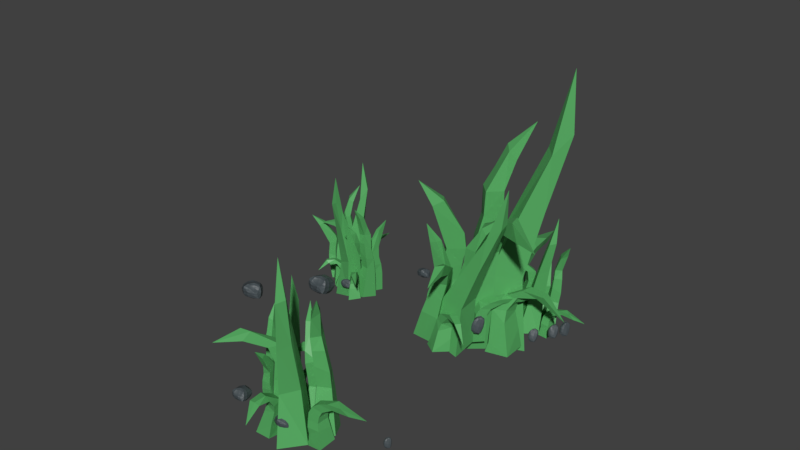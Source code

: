 # Source: tileGrass01Particles.blend  (saved by Blender 2.80.74; exported with 4.5.12 LTS)
import bpy
from mathutils import Matrix  # noqa: F401  (used for matrix-valued properties, if any)

bpy.ops.wm.read_factory_settings(use_empty=True)
scene = bpy.context.scene
scene.name = 'Scene'

# ---- collections
col_collection_1 = bpy.data.collections.new('Collection 1'); scene.collection.children.link(col_collection_1)
col_grass_clump = bpy.data.collections.new('Grass Clump'); scene.collection.children.link(col_grass_clump)
col_grass_clump.hide_render = True
col_rocks = bpy.data.collections.new('Rocks'); scene.collection.children.link(col_rocks)

# ---- images (referenced by path relative to the original .blend; pixels are not part of the script)
import os
ASSET_DIR = os.environ.get("B2B_ASSET_DIR", "")  # directory of the original .blend (textures are referenced by path, not embedded)
HERE = os.path.dirname(os.path.abspath(__file__))  # packed textures are extracted next to this script under _unpacked/

def load_image(name, relpath, width, height, colorspace="sRGB"):
    """Load a texture the original file referenced (path relative to the .blend, or extracted next to this script)."""
    p = next((c for c in (os.path.join(HERE, relpath), os.path.join(ASSET_DIR, relpath)) if relpath and os.path.exists(c)), "")
    if p:
        img = bpy.data.images.load(p, check_existing=True)
        img.name = name
    else:  # same state as the original file: an image datablock whose file is absent (Cycles renders it pink)
        img = bpy.data.images.new(name, width, height)
        img.source = "FILE"
        img.filepath = "//" + (relpath or name)
    img.colorspace_settings.name = colorspace
    return img
img_baked_001 = load_image('Baked.001', '', 1024, 1024, 'sRGB')
img_baked = load_image('Baked', 'Baked_N.png', 1024, 1024, 'sRGB')

# ---- materials (node trees are filled in below, after node groups)
mat_grass = bpy.data.materials.new('Grass')
mat_rock_001 = bpy.data.materials.new('Rock.001')
mat_rock_001.displacement_method = 'BOTH'
mat_rock = bpy.data.materials.new('Rock')
mat_rock.displacement_method = 'BOTH'

# ---- material node trees
mat_grass.use_nodes = True; mat_grass.node_tree.nodes.clear()
_N = mat_grass.node_tree.nodes; _L = mat_grass.node_tree.links
n0 = _N.new('ShaderNodeOutputMaterial'); n0.name = 'Material Output'; n0.location = (300, 300)
n1 = _N.new('ShaderNodeBsdfPrincipled'); n1.name = 'Principled BSDF'; n1.location = (10, 300)
n1.distribution = 'GGX'
n1.subsurface_method = 'BURLEY'
n1.inputs[0].default_value = (0.08824, 0.3982, 0.1158, 1.0)
n1.inputs[3].default_value = 1.45
n1.inputs[27].default_value = (0.0, 0.0, 0.0, 1.0)
n1.inputs[28].default_value = 1.0
_L.new(n1.outputs[0], n0.inputs[0])
n0.is_active_output = True
mat_rock_001.use_nodes = True; mat_rock_001.node_tree.nodes.clear()
_N = mat_rock_001.node_tree.nodes; _L = mat_rock_001.node_tree.links
n0 = _N.new('ShaderNodeOutputMaterial'); n0.name = 'Material Output'; n0.location = (559, 243)
n1 = _N.new('ShaderNodeDisplacement'); n1.name = 'Displacement'; n1.location = (320, 176)
n1.inputs[2].default_value = 0.2
n2 = _N.new('ShaderNodeTexVoronoi'); n2.name = 'Voronoi Texture'; n2.location = (118, 146)
n2.inputs[2].default_value = 1.9
n3 = _N.new('ShaderNodeBsdfPrincipled'); n3.name = 'Principled BSDF'; n3.location = (-181, 218)
n3.width = 246
n3.distribution = 'GGX'
n3.subsurface_method = 'BURLEY'
n3.inputs[0].default_value = (0.05925, 0.0749, 0.08353, 1.0)
n3.inputs[3].default_value = 1.45
n3.inputs[27].default_value = (0.0, 0.0, 0.0, 1.0)
n3.inputs[28].default_value = 1.0
n4 = _N.new('ShaderNodeTexImage'); n4.name = 'Image Texture'; n4.location = (-574, 149)
n4.image = img_baked_001
n5 = _N.new('ShaderNodeMath'); n5.name = 'Math'; n5.location = (0, 0)
n5.operation = 'MULTIPLY'
_L.new(n3.outputs[0], n0.inputs[0])
_L.new(n1.outputs[0], n0.inputs[2])
_L.new(n5.outputs[0], n1.inputs[0])
_L.new(n2.outputs[0], n5.inputs[0])
_L.new(n2.outputs[0], n5.inputs[1])
n0.is_active_output = True
mat_rock.use_nodes = True; mat_rock.node_tree.nodes.clear()
_N = mat_rock.node_tree.nodes; _L = mat_rock.node_tree.links
n0 = _N.new('ShaderNodeOutputMaterial'); n0.name = 'Material Output'; n0.location = (559, 243)
n1 = _N.new('ShaderNodeDisplacement'); n1.name = 'Displacement'; n1.location = (320, 176)
n1.inputs[2].default_value = 0.2
n2 = _N.new('ShaderNodeTexVoronoi'); n2.name = 'Voronoi Texture'; n2.location = (118, 146)
n2.inputs[2].default_value = 1.9
n3 = _N.new('ShaderNodeBsdfPrincipled'); n3.name = 'Principled BSDF'; n3.location = (-181, 218)
n3.width = 246
n3.distribution = 'GGX'
n3.subsurface_method = 'BURLEY'
n3.inputs[0].default_value = (0.05925, 0.0749, 0.08353, 1.0)
n3.inputs[3].default_value = 1.45
n3.inputs[27].default_value = (0.0, 0.0, 0.0, 1.0)
n3.inputs[28].default_value = 1.0
n4 = _N.new('ShaderNodeTexImage'); n4.name = 'Image Texture'; n4.location = (-578, 203)
n4.image = img_baked
n5 = _N.new('ShaderNodeMath'); n5.name = 'Math'; n5.location = (0, 0)
n5.operation = 'MULTIPLY'
_L.new(n3.outputs[0], n0.inputs[0])
_L.new(n1.outputs[0], n0.inputs[2])
_L.new(n5.outputs[0], n1.inputs[0])
_L.new(n2.outputs[0], n5.inputs[0])
_L.new(n2.outputs[0], n5.inputs[1])
n0.is_active_output = True

# ---- world
world_world = bpy.data.worlds.new('World'); scene.world = world_world
world_world.color = (0.05088, 0.05088, 0.05088)
world_world.use_sun_shadow = False
world_world.sun_shadow_jitter_overblur = 0.0
world_world.cycles.sampling_method = 'MANUAL'

# ---- meshes
me_cube = bpy.data.meshes.new('Cube')
me_cube.from_pydata([(-1.945, -2.023, -0.9972), (-1.277, -0.4483, 1.212), (-1.867, 2.015, -0.9943), (2.165, -2.026, -0.9947), (2.27, 2.011, -0.9908), (-1.492, -1.824, -0.8344), (-1.056, -1.687, -0.6696), (-0.7486, -1.579, -0.5073), (-0.5718, -1.437, -0.35), (-0.6749, -1.363, -0.1998), (-0.8917, -1.266, -0.05463), (-1.068, -1.123, 0.08852), (-1.374, -1.077, 0.2326), (-1.634, -1.014, 0.3839), (-1.892, -1.034, 0.5433), (-2.083, -1.056, 0.7059), (-2.109, -1.041, 0.8697), (-2.196, 0.08273, 0.8677), (-2.161, 0.2862, 0.7041), (-1.951, 0.5, 0.542), (-1.667, 0.6973, 0.3835), (-1.362, 0.8834, 0.2341), (-1.015, 0.9302, 0.09156), (-0.7864, 1.077, -0.04971), (-0.5205, 1.192, -0.1932), (-0.3853, 1.297, -0.3424), (-0.5512, 1.481, -0.4996), (-0.8763, 1.629, -0.6628), (-1.353, 1.793, -0.8292), (-1.088, 0.1527, 0.8565), (-0.8177, 0.3448, 0.6952), (-0.3897, 0.5387, 0.5369), (0.1123, 0.715, 0.3828), (0.7199, 0.8874, 0.2371), (1.209, 0.9313, 0.09645), (1.791, 1.075, -0.04245), (2.316, 1.187, -0.1841), (2.646, 1.29, -0.3325), (2.779, 1.474, -0.4904), (2.653, 1.622, -0.6554), (2.421, 1.788, -0.8236), (-1.001, -0.9703, 0.8585), (-0.7419, -0.9961, 0.6969), (-0.3352, -0.994, 0.538), (0.1328, -0.9953, 0.3827), (0.6937, -1.073, 0.2351), (1.137, -1.122, 0.0928), (1.658, -1.267, -0.04834), (2.121, -1.366, -0.1921), (2.407, -1.441, -0.3419), (2.536, -1.584, -0.4998), (2.439, -1.693, -0.6634), (2.254, -1.828, -0.8298)], [], [(16, 1, 17), (17, 1, 29), (29, 1, 41), (41, 1, 16), (2, 4, 3, 0), (3, 52, 5, 0), (52, 51, 6, 5), (51, 50, 7, 6), (50, 49, 8, 7), (49, 48, 9, 8), (48, 47, 10, 9), (47, 46, 11, 10), (46, 45, 12, 11), (45, 44, 13, 12), (44, 43, 14, 13), (43, 42, 15, 14), (42, 41, 16, 15), (4, 40, 52, 3), (40, 39, 51, 52), (39, 38, 50, 51), (38, 37, 49, 50), (37, 36, 48, 49), (36, 35, 47, 48), (35, 34, 46, 47), (34, 33, 45, 46), (33, 32, 44, 45), (32, 31, 43, 44), (31, 30, 42, 43), (30, 29, 41, 42), (2, 28, 40, 4), (28, 27, 39, 40), (27, 26, 38, 39), (26, 25, 37, 38), (25, 24, 36, 37), (24, 23, 35, 36), (23, 22, 34, 35), (22, 21, 33, 34), (21, 20, 32, 33), (20, 19, 31, 32), (19, 18, 30, 31), (18, 17, 29, 30), (0, 5, 28, 2), (5, 6, 27, 28), (6, 7, 26, 27), (7, 8, 25, 26), (8, 9, 24, 25), (9, 10, 23, 24), (10, 11, 22, 23), (11, 12, 21, 22), (12, 13, 20, 21), (13, 14, 19, 20), (14, 15, 18, 19), (15, 16, 17, 18)])
_uv = me_cube.uv_layers.new(name='UVMap')
_uv.uv.foreach_set('vector', [0.6058, 0.0, 0.625, 0.25, 0.6058, 0.25, 0.6058, 0.25, 0.625, 0.5, 0.6058, 0.5, 0.6058, 0.5, 0.625, 0.75, 0.6058, 0.75, 0.6058, 0.75, 0.625, 1.0, 0.6058, 1.0, 0.125, 0.5, 0.375, 0.5, 0.375, 0.75, 0.125, 0.75, 0.375, 0.75, 0.3942, 0.75, 0.3942, 1.0, 0.375, 1.0, 0.3942, 0.75, 0.4135, 0.75, 0.4135, 1.0, 0.3942, 1.0, 0.4135, 0.75, 0.4327, 0.75, 0.4327, 1.0, 0.4135, 1.0, 0.4327, 0.75, 0.4519, 0.75, 0.4519, 1.0, 0.4327, 1.0, 0.4519, 0.75, 0.4712, 0.75, 0.4712, 1.0, 0.4519, 1.0, 0.4712, 0.75, 0.4904, 0.75, 0.4904, 1.0, 0.4712, 1.0, 0.4904, 0.75, 0.5096, 0.75, 0.5096, 1.0, 0.4904, 1.0, 0.5096, 0.75, 0.5288, 0.75, 0.5288, 1.0, 0.5096, 1.0, 0.5288, 0.75, 0.5481, 0.75, 0.5481, 1.0, 0.5288, 1.0, 0.5481, 0.75, 0.5673, 0.75, 0.5673, 1.0, 0.5481, 1.0, 0.5673, 0.75, 0.5865, 0.75, 0.5865, 1.0, 0.5673, 1.0, 0.5865, 0.75, 0.6058, 0.75, 0.6058, 1.0, 0.5865, 1.0, 0.375, 0.5, 0.3942, 0.5, 0.3942, 0.75, 0.375, 0.75, 0.3942, 0.5, 0.4135, 0.5, 0.4135, 0.75, 0.3942, 0.75, 0.4135, 0.5, 0.4327, 0.5, 0.4327, 0.75, 0.4135, 0.75, 0.4327, 0.5, 0.4519, 0.5, 0.4519, 0.75, 0.4327, 0.75, 0.4519, 0.5, 0.4712, 0.5, 0.4712, 0.75, 0.4519, 0.75, 0.4712, 0.5, 0.4904, 0.5, 0.4904, 0.75, 0.4712, 0.75, 0.4904, 0.5, 0.5096, 0.5, 0.5096, 0.75, 0.4904, 0.75, 0.5096, 0.5, 0.5288, 0.5, 0.5288, 0.75, 0.5096, 0.75, 0.5288, 0.5, 0.5481, 0.5, 0.5481, 0.75, 0.5288, 0.75, 0.5481, 0.5, 0.5673, 0.5, 0.5673, 0.75, 0.5481, 0.75, 0.5673, 0.5, 0.5865, 0.5, 0.5865, 0.75, 0.5673, 0.75, 0.5865, 0.5, 0.6058, 0.5, 0.6058, 0.75, 0.5865, 0.75, 0.375, 0.25, 0.3942, 0.25, 0.3942, 0.5, 0.375, 0.5, 0.3942, 0.25, 0.4135, 0.25, 0.4135, 0.5, 0.3942, 0.5, 0.4135, 0.25, 0.4327, 0.25, 0.4327, 0.5, 0.4135, 0.5, 0.4327, 0.25, 0.4519, 0.25, 0.4519, 0.5, 0.4327, 0.5, 0.4519, 0.25, 0.4712, 0.25, 0.4712, 0.5, 0.4519, 0.5, 0.4712, 0.25, 0.4904, 0.25, 0.4904, 0.5, 0.4712, 0.5, 0.4904, 0.25, 0.5096, 0.25, 0.5096, 0.5, 0.4904, 0.5, 0.5096, 0.25, 0.5288, 0.25, 0.5288, 0.5, 0.5096, 0.5, 0.5288, 0.25, 0.5481, 0.25, 0.5481, 0.5, 0.5288, 0.5, 0.5481, 0.25, 0.5673, 0.25, 0.5673, 0.5, 0.5481, 0.5, 0.5673, 0.25, 0.5865, 0.25, 0.5865, 0.5, 0.5673, 0.5, 0.5865, 0.25, 0.6058, 0.25, 0.6058, 0.5, 0.5865, 0.5, 0.375, 0.0, 0.3942, 0.0, 0.3942, 0.25, 0.375, 0.25, 0.3942, 0.0, 0.4135, 0.0, 0.4135, 0.25, 0.3942, 0.25, 0.4135, 0.0, 0.4327, 0.0, 0.4327, 0.25, 0.4135, 0.25, 0.4327, 0.0, 0.4519, 0.0, 0.4519, 0.25, 0.4327, 0.25, 0.4519, 0.0, 0.4712, 0.0, 0.4712, 0.25, 0.4519, 0.25, 0.4712, 0.0, 0.4904, 0.0, 0.4904, 0.25, 0.4712, 0.25, 0.4904, 0.0, 0.5096, 0.0, 0.5096, 0.25, 0.4904, 0.25, 0.5096, 0.0, 0.5288, 0.0, 0.5288, 0.25, 0.5096, 0.25, 0.5288, 0.0, 0.5481, 0.0, 0.5481, 0.25, 0.5288, 0.25, 0.5481, 0.0, 0.5673, 0.0, 0.5673, 0.25, 0.5481, 0.25, 0.5673, 0.0, 0.5865, 0.0, 0.5865, 0.25, 0.5673, 0.25, 0.5865, 0.0, 0.6058, 0.0, 0.6058, 0.25, 0.5865, 0.25])
me_cube.materials.append(mat_grass)
me_cube.use_remesh_preserve_volume = False
me_cube.use_remesh_preserve_attributes = False
me_cube.use_mirror_vertex_groups = False
me_cube.update()
me_cube_001 = bpy.data.meshes.new('Cube.001')
me_cube_001.from_pydata([(-1.945, -2.023, -0.9972), (6.839, 0.8233, 1.096), (-1.867, 2.015, -0.9943), (2.165, -2.026, -0.9947), (2.27, 2.011, -0.9908), (-1.488, -1.717, -0.8342), (-0.8753, -1.56, -0.6787), (-0.1843, -1.496, -0.5372), (0.3768, -1.432, -0.3998), (0.5955, -1.319, -0.26), (0.5378, -1.336, -0.1097), (0.5284, -1.059, 0.05102), (0.5278, -0.8418, 0.2193), (0.9645, -0.5903, 0.3891), (1.822, -0.4252, 0.5566), (2.842, -0.2483, 0.7246), (4.017, -0.03927, 0.886), (3.95, 1.086, 0.8807), (2.778, 1.094, 0.7186), (1.773, 1.108, 0.5504), (0.952, 1.119, 0.3833), (0.6042, 1.116, 0.2141), (0.648, 0.9945, 0.04892), (0.6925, 1.011, -0.1077), (0.7549, 0.8663, -0.2553), (0.5594, 1.0, -0.3934), (-0.004372, 1.212, -0.5306), (-0.7117, 1.444, -0.6726), (-1.357, 1.687, -0.8293), (5.438, 1.203, 0.832), (4.508, 1.199, 0.6692), (3.681, 1.187, 0.5045), (3.02, 1.172, 0.3449), (2.75, 1.179, 0.193), (2.721, 1.075, 0.04765), (2.909, 1.116, -0.08806), (3.077, 1.171, -0.2171), (3.076, 1.251, -0.3522), (2.939, 1.447, -0.4992), (2.672, 1.619, -0.6564), (2.421, 1.788, -0.8236), (5.504, 0.07794, 0.8378), (4.569, -0.1419, 0.6759), (3.726, -0.3452, 0.5114), (3.026, -0.5381, 0.351), (2.671, -0.7793, 0.1987), (2.582, -0.9769, 0.0507), (2.729, -1.23, -0.08982), (2.861, -1.389, -0.2241), (2.835, -1.486, -0.3622), (2.702, -1.612, -0.5089), (2.459, -1.696, -0.6645), (2.254, -1.828, -0.8298)], [], [(16, 1, 17), (17, 1, 29), (29, 1, 41), (41, 1, 16), (2, 4, 3, 0), (3, 52, 5, 0), (52, 51, 6, 5), (51, 50, 7, 6), (50, 49, 8, 7), (49, 48, 9, 8), (48, 47, 10, 9), (47, 46, 11, 10), (46, 45, 12, 11), (45, 44, 13, 12), (44, 43, 14, 13), (43, 42, 15, 14), (42, 41, 16, 15), (4, 40, 52, 3), (40, 39, 51, 52), (39, 38, 50, 51), (38, 37, 49, 50), (37, 36, 48, 49), (36, 35, 47, 48), (35, 34, 46, 47), (34, 33, 45, 46), (33, 32, 44, 45), (32, 31, 43, 44), (31, 30, 42, 43), (30, 29, 41, 42), (2, 28, 40, 4), (28, 27, 39, 40), (27, 26, 38, 39), (26, 25, 37, 38), (25, 24, 36, 37), (24, 23, 35, 36), (23, 22, 34, 35), (22, 21, 33, 34), (21, 20, 32, 33), (20, 19, 31, 32), (19, 18, 30, 31), (18, 17, 29, 30), (0, 5, 28, 2), (5, 6, 27, 28), (6, 7, 26, 27), (7, 8, 25, 26), (8, 9, 24, 25), (9, 10, 23, 24), (10, 11, 22, 23), (11, 12, 21, 22), (12, 13, 20, 21), (13, 14, 19, 20), (14, 15, 18, 19), (15, 16, 17, 18)])
_uv = me_cube_001.uv_layers.new(name='UVMap')
_uv.uv.foreach_set('vector', [0.6058, 0.0, 0.625, 0.25, 0.6058, 0.25, 0.6058, 0.25, 0.625, 0.5, 0.6058, 0.5, 0.6058, 0.5, 0.625, 0.75, 0.6058, 0.75, 0.6058, 0.75, 0.625, 1.0, 0.6058, 1.0, 0.125, 0.5, 0.375, 0.5, 0.375, 0.75, 0.125, 0.75, 0.375, 0.75, 0.3942, 0.75, 0.3942, 1.0, 0.375, 1.0, 0.3942, 0.75, 0.4135, 0.75, 0.4135, 1.0, 0.3942, 1.0, 0.4135, 0.75, 0.4327, 0.75, 0.4327, 1.0, 0.4135, 1.0, 0.4327, 0.75, 0.4519, 0.75, 0.4519, 1.0, 0.4327, 1.0, 0.4519, 0.75, 0.4712, 0.75, 0.4712, 1.0, 0.4519, 1.0, 0.4712, 0.75, 0.4904, 0.75, 0.4904, 1.0, 0.4712, 1.0, 0.4904, 0.75, 0.5096, 0.75, 0.5096, 1.0, 0.4904, 1.0, 0.5096, 0.75, 0.5288, 0.75, 0.5288, 1.0, 0.5096, 1.0, 0.5288, 0.75, 0.5481, 0.75, 0.5481, 1.0, 0.5288, 1.0, 0.5481, 0.75, 0.5673, 0.75, 0.5673, 1.0, 0.5481, 1.0, 0.5673, 0.75, 0.5865, 0.75, 0.5865, 1.0, 0.5673, 1.0, 0.5865, 0.75, 0.6058, 0.75, 0.6058, 1.0, 0.5865, 1.0, 0.375, 0.5, 0.3942, 0.5, 0.3942, 0.75, 0.375, 0.75, 0.3942, 0.5, 0.4135, 0.5, 0.4135, 0.75, 0.3942, 0.75, 0.4135, 0.5, 0.4327, 0.5, 0.4327, 0.75, 0.4135, 0.75, 0.4327, 0.5, 0.4519, 0.5, 0.4519, 0.75, 0.4327, 0.75, 0.4519, 0.5, 0.4712, 0.5, 0.4712, 0.75, 0.4519, 0.75, 0.4712, 0.5, 0.4904, 0.5, 0.4904, 0.75, 0.4712, 0.75, 0.4904, 0.5, 0.5096, 0.5, 0.5096, 0.75, 0.4904, 0.75, 0.5096, 0.5, 0.5288, 0.5, 0.5288, 0.75, 0.5096, 0.75, 0.5288, 0.5, 0.5481, 0.5, 0.5481, 0.75, 0.5288, 0.75, 0.5481, 0.5, 0.5673, 0.5, 0.5673, 0.75, 0.5481, 0.75, 0.5673, 0.5, 0.5865, 0.5, 0.5865, 0.75, 0.5673, 0.75, 0.5865, 0.5, 0.6058, 0.5, 0.6058, 0.75, 0.5865, 0.75, 0.375, 0.25, 0.3942, 0.25, 0.3942, 0.5, 0.375, 0.5, 0.3942, 0.25, 0.4135, 0.25, 0.4135, 0.5, 0.3942, 0.5, 0.4135, 0.25, 0.4327, 0.25, 0.4327, 0.5, 0.4135, 0.5, 0.4327, 0.25, 0.4519, 0.25, 0.4519, 0.5, 0.4327, 0.5, 0.4519, 0.25, 0.4712, 0.25, 0.4712, 0.5, 0.4519, 0.5, 0.4712, 0.25, 0.4904, 0.25, 0.4904, 0.5, 0.4712, 0.5, 0.4904, 0.25, 0.5096, 0.25, 0.5096, 0.5, 0.4904, 0.5, 0.5096, 0.25, 0.5288, 0.25, 0.5288, 0.5, 0.5096, 0.5, 0.5288, 0.25, 0.5481, 0.25, 0.5481, 0.5, 0.5288, 0.5, 0.5481, 0.25, 0.5673, 0.25, 0.5673, 0.5, 0.5481, 0.5, 0.5673, 0.25, 0.5865, 0.25, 0.5865, 0.5, 0.5673, 0.5, 0.5865, 0.25, 0.6058, 0.25, 0.6058, 0.5, 0.5865, 0.5, 0.375, 0.0, 0.3942, 0.0, 0.3942, 0.25, 0.375, 0.25, 0.3942, 0.0, 0.4135, 0.0, 0.4135, 0.25, 0.3942, 0.25, 0.4135, 0.0, 0.4327, 0.0, 0.4327, 0.25, 0.4135, 0.25, 0.4327, 0.0, 0.4519, 0.0, 0.4519, 0.25, 0.4327, 0.25, 0.4519, 0.0, 0.4712, 0.0, 0.4712, 0.25, 0.4519, 0.25, 0.4712, 0.0, 0.4904, 0.0, 0.4904, 0.25, 0.4712, 0.25, 0.4904, 0.0, 0.5096, 0.0, 0.5096, 0.25, 0.4904, 0.25, 0.5096, 0.0, 0.5288, 0.0, 0.5288, 0.25, 0.5096, 0.25, 0.5288, 0.0, 0.5481, 0.0, 0.5481, 0.25, 0.5288, 0.25, 0.5481, 0.0, 0.5673, 0.0, 0.5673, 0.25, 0.5481, 0.25, 0.5673, 0.0, 0.5865, 0.0, 0.5865, 0.25, 0.5673, 0.25, 0.5865, 0.0, 0.6058, 0.0, 0.6058, 0.25, 0.5865, 0.25])
me_cube_001.materials.append(mat_grass)
me_cube_001.use_remesh_preserve_volume = False
me_cube_001.use_remesh_preserve_attributes = False
me_cube_001.use_mirror_vertex_groups = False
me_cube_001.update()
me_cube_002 = bpy.data.meshes.new('Cube.002')
me_cube_002.from_pydata([(-1.945, -2.023, -0.9972), (-1.312, -0.5832, 1.04), (-1.867, 2.015, -0.9943), (2.165, -2.026, -0.9947), (2.27, 2.011, -0.9908), (-1.488, -1.717, -0.8342), (-0.8753, -1.56, -0.6787), (-0.1843, -1.496, -0.5372), (0.3768, -1.432, -0.3998), (0.5955, -1.319, -0.26), (0.5378, -1.336, -0.1097), (0.5284, -1.059, 0.05102), (0.7273, -0.8024, 0.2226), (1.25, -0.3852, 0.405), (0.7508, -0.5397, 0.5769), (0.2347, -0.6544, 0.7241), (-0.3725, -0.8011, 0.8545), (-0.5748, 0.3085, 0.8512), (0.2307, 0.6807, 0.7115), (0.7168, 0.9989, 0.5719), (1.068, 1.292, 0.3906), (0.7319, 1.142, 0.2166), (0.648, 0.9945, 0.04892), (0.6925, 1.011, -0.1077), (0.7549, 0.8663, -0.2553), (0.5594, 1.0, -0.3934), (-0.004372, 1.212, -0.5306), (-0.7117, 1.444, -0.6726), (-1.357, 1.687, -0.8293), (0.546, 0.4969, 0.853), (1.513, 0.8732, 0.7236), (1.992, 1.071, 0.5621), (3.028, 1.21, 0.3592), (2.751, 1.179, 0.193), (2.721, 1.075, 0.04765), (2.909, 1.116, -0.08806), (3.077, 1.171, -0.2171), (3.076, 1.251, -0.3522), (2.939, 1.447, -0.4992), (2.672, 1.619, -0.6564), (2.421, 1.788, -0.8236), (0.6995, -0.6226, 0.8556), (1.681, -0.4251, 0.7407), (2.266, -0.4206, 0.5707), (3.146, -0.4745, 0.3686), (2.685, -0.7758, 0.1992), (2.582, -0.9769, 0.0507), (2.729, -1.23, -0.08982), (2.861, -1.389, -0.2241), (2.835, -1.486, -0.3622), (2.702, -1.612, -0.5089), (2.459, -1.696, -0.6645), (2.254, -1.828, -0.8298)], [], [(16, 1, 17), (17, 1, 29), (29, 1, 41), (41, 1, 16), (2, 4, 3, 0), (3, 52, 5, 0), (52, 51, 6, 5), (51, 50, 7, 6), (50, 49, 8, 7), (49, 48, 9, 8), (48, 47, 10, 9), (47, 46, 11, 10), (46, 45, 12, 11), (45, 44, 13, 12), (44, 43, 14, 13), (43, 42, 15, 14), (42, 41, 16, 15), (4, 40, 52, 3), (40, 39, 51, 52), (39, 38, 50, 51), (38, 37, 49, 50), (37, 36, 48, 49), (36, 35, 47, 48), (35, 34, 46, 47), (34, 33, 45, 46), (33, 32, 44, 45), (32, 31, 43, 44), (31, 30, 42, 43), (30, 29, 41, 42), (2, 28, 40, 4), (28, 27, 39, 40), (27, 26, 38, 39), (26, 25, 37, 38), (25, 24, 36, 37), (24, 23, 35, 36), (23, 22, 34, 35), (22, 21, 33, 34), (21, 20, 32, 33), (20, 19, 31, 32), (19, 18, 30, 31), (18, 17, 29, 30), (0, 5, 28, 2), (5, 6, 27, 28), (6, 7, 26, 27), (7, 8, 25, 26), (8, 9, 24, 25), (9, 10, 23, 24), (10, 11, 22, 23), (11, 12, 21, 22), (12, 13, 20, 21), (13, 14, 19, 20), (14, 15, 18, 19), (15, 16, 17, 18)])
_uv = me_cube_002.uv_layers.new(name='UVMap')
_uv.uv.foreach_set('vector', [0.6058, 0.0, 0.625, 0.25, 0.6058, 0.25, 0.6058, 0.25, 0.625, 0.5, 0.6058, 0.5, 0.6058, 0.5, 0.625, 0.75, 0.6058, 0.75, 0.6058, 0.75, 0.625, 1.0, 0.6058, 1.0, 0.125, 0.5, 0.375, 0.5, 0.375, 0.75, 0.125, 0.75, 0.375, 0.75, 0.3942, 0.75, 0.3942, 1.0, 0.375, 1.0, 0.3942, 0.75, 0.4135, 0.75, 0.4135, 1.0, 0.3942, 1.0, 0.4135, 0.75, 0.4327, 0.75, 0.4327, 1.0, 0.4135, 1.0, 0.4327, 0.75, 0.4519, 0.75, 0.4519, 1.0, 0.4327, 1.0, 0.4519, 0.75, 0.4712, 0.75, 0.4712, 1.0, 0.4519, 1.0, 0.4712, 0.75, 0.4904, 0.75, 0.4904, 1.0, 0.4712, 1.0, 0.4904, 0.75, 0.5096, 0.75, 0.5096, 1.0, 0.4904, 1.0, 0.5096, 0.75, 0.5288, 0.75, 0.5288, 1.0, 0.5096, 1.0, 0.5288, 0.75, 0.5481, 0.75, 0.5481, 1.0, 0.5288, 1.0, 0.5481, 0.75, 0.5673, 0.75, 0.5673, 1.0, 0.5481, 1.0, 0.5673, 0.75, 0.5865, 0.75, 0.5865, 1.0, 0.5673, 1.0, 0.5865, 0.75, 0.6058, 0.75, 0.6058, 1.0, 0.5865, 1.0, 0.375, 0.5, 0.3942, 0.5, 0.3942, 0.75, 0.375, 0.75, 0.3942, 0.5, 0.4135, 0.5, 0.4135, 0.75, 0.3942, 0.75, 0.4135, 0.5, 0.4327, 0.5, 0.4327, 0.75, 0.4135, 0.75, 0.4327, 0.5, 0.4519, 0.5, 0.4519, 0.75, 0.4327, 0.75, 0.4519, 0.5, 0.4712, 0.5, 0.4712, 0.75, 0.4519, 0.75, 0.4712, 0.5, 0.4904, 0.5, 0.4904, 0.75, 0.4712, 0.75, 0.4904, 0.5, 0.5096, 0.5, 0.5096, 0.75, 0.4904, 0.75, 0.5096, 0.5, 0.5288, 0.5, 0.5288, 0.75, 0.5096, 0.75, 0.5288, 0.5, 0.5481, 0.5, 0.5481, 0.75, 0.5288, 0.75, 0.5481, 0.5, 0.5673, 0.5, 0.5673, 0.75, 0.5481, 0.75, 0.5673, 0.5, 0.5865, 0.5, 0.5865, 0.75, 0.5673, 0.75, 0.5865, 0.5, 0.6058, 0.5, 0.6058, 0.75, 0.5865, 0.75, 0.375, 0.25, 0.3942, 0.25, 0.3942, 0.5, 0.375, 0.5, 0.3942, 0.25, 0.4135, 0.25, 0.4135, 0.5, 0.3942, 0.5, 0.4135, 0.25, 0.4327, 0.25, 0.4327, 0.5, 0.4135, 0.5, 0.4327, 0.25, 0.4519, 0.25, 0.4519, 0.5, 0.4327, 0.5, 0.4519, 0.25, 0.4712, 0.25, 0.4712, 0.5, 0.4519, 0.5, 0.4712, 0.25, 0.4904, 0.25, 0.4904, 0.5, 0.4712, 0.5, 0.4904, 0.25, 0.5096, 0.25, 0.5096, 0.5, 0.4904, 0.5, 0.5096, 0.25, 0.5288, 0.25, 0.5288, 0.5, 0.5096, 0.5, 0.5288, 0.25, 0.5481, 0.25, 0.5481, 0.5, 0.5288, 0.5, 0.5481, 0.25, 0.5673, 0.25, 0.5673, 0.5, 0.5481, 0.5, 0.5673, 0.25, 0.5865, 0.25, 0.5865, 0.5, 0.5673, 0.5, 0.5865, 0.25, 0.6058, 0.25, 0.6058, 0.5, 0.5865, 0.5, 0.375, 0.0, 0.3942, 0.0, 0.3942, 0.25, 0.375, 0.25, 0.3942, 0.0, 0.4135, 0.0, 0.4135, 0.25, 0.3942, 0.25, 0.4135, 0.0, 0.4327, 0.0, 0.4327, 0.25, 0.4135, 0.25, 0.4327, 0.0, 0.4519, 0.0, 0.4519, 0.25, 0.4327, 0.25, 0.4519, 0.0, 0.4712, 0.0, 0.4712, 0.25, 0.4519, 0.25, 0.4712, 0.0, 0.4904, 0.0, 0.4904, 0.25, 0.4712, 0.25, 0.4904, 0.0, 0.5096, 0.0, 0.5096, 0.25, 0.4904, 0.25, 0.5096, 0.0, 0.5288, 0.0, 0.5288, 0.25, 0.5096, 0.25, 0.5288, 0.0, 0.5481, 0.0, 0.5481, 0.25, 0.5288, 0.25, 0.5481, 0.0, 0.5673, 0.0, 0.5673, 0.25, 0.5481, 0.25, 0.5673, 0.0, 0.5865, 0.0, 0.5865, 0.25, 0.5673, 0.25, 0.5865, 0.0, 0.6058, 0.0, 0.6058, 0.25, 0.5865, 0.25])
me_cube_002.materials.append(mat_grass)
me_cube_002.use_remesh_preserve_volume = False
me_cube_002.use_remesh_preserve_attributes = False
me_cube_002.use_mirror_vertex_groups = False
me_cube_002.update()
me_cube_003 = bpy.data.meshes.new('Cube.003')
me_cube_003.from_pydata([(-1.945, -2.023, -0.9972), (10.25, 0.6273, 0.6246), (-1.867, 2.015, -0.9943), (2.165, -2.026, -0.9947), (2.27, 2.011, -0.9908), (-1.488, -1.717, -0.8342), (-0.9295, -1.552, -0.6755), (-0.3955, -1.465, -0.5248), (-0.03337, -1.373, -0.3757), (-0.004141, -1.232, -0.2249), (-0.1897, -1.232, -0.06721), (-0.2782, -0.9432, 0.09814), (-0.2378, -0.7315, 0.264), (0.3414, -0.5, 0.4249), (1.656, -0.407, 0.5716), (3.605, -0.3698, 0.6908), (6.077, -0.3006, 0.7333), (5.952, 0.8219, 0.7419), (3.48, 0.9763, 0.6929), (1.559, 1.132, 0.569), (0.2748, 1.217, 0.4222), (-0.2496, 1.239, 0.2639), (-0.2728, 1.127, 0.1027), (-0.1735, 1.136, -0.05709), (0.03272, 0.9702, -0.2131), (0.03706, 1.076, -0.3629), (-0.3004, 1.255, -0.5133), (-0.8119, 1.458, -0.6667), (-1.359, 1.687, -0.8292), (7.214, 1.079, 0.6067), (5.157, 1.146, 0.5942), (3.396, 1.231, 0.5179), (2.21, 1.286, 0.3942), (1.758, 1.32, 0.2519), (1.688, 1.224, 0.108), (1.931, 1.257, -0.03086), (2.232, 1.293, -0.1677), (2.423, 1.345, -0.3139), (2.518, 1.508, -0.4745), (2.479, 1.647, -0.645), (2.389, 1.792, -0.8216), (7.343, -0.03844, 0.5939), (5.293, -0.1952, 0.5868), (3.506, -0.3057, 0.517), (2.279, -0.4316, 0.3956), (1.773, -0.6509, 0.2518), (1.662, -0.8446, 0.1045), (1.882, -1.108, -0.04029), (2.152, -1.287, -0.1825), (2.308, -1.411, -0.3313), (2.385, -1.567, -0.4902), (2.333, -1.678, -0.657), (2.244, -1.827, -0.8292)], [], [(16, 1, 17), (17, 1, 29), (29, 1, 41), (41, 1, 16), (2, 4, 3, 0), (3, 52, 5, 0), (52, 51, 6, 5), (51, 50, 7, 6), (50, 49, 8, 7), (49, 48, 9, 8), (48, 47, 10, 9), (47, 46, 11, 10), (46, 45, 12, 11), (45, 44, 13, 12), (44, 43, 14, 13), (43, 42, 15, 14), (42, 41, 16, 15), (4, 40, 52, 3), (40, 39, 51, 52), (39, 38, 50, 51), (38, 37, 49, 50), (37, 36, 48, 49), (36, 35, 47, 48), (35, 34, 46, 47), (34, 33, 45, 46), (33, 32, 44, 45), (32, 31, 43, 44), (31, 30, 42, 43), (30, 29, 41, 42), (2, 28, 40, 4), (28, 27, 39, 40), (27, 26, 38, 39), (26, 25, 37, 38), (25, 24, 36, 37), (24, 23, 35, 36), (23, 22, 34, 35), (22, 21, 33, 34), (21, 20, 32, 33), (20, 19, 31, 32), (19, 18, 30, 31), (18, 17, 29, 30), (0, 5, 28, 2), (5, 6, 27, 28), (6, 7, 26, 27), (7, 8, 25, 26), (8, 9, 24, 25), (9, 10, 23, 24), (10, 11, 22, 23), (11, 12, 21, 22), (12, 13, 20, 21), (13, 14, 19, 20), (14, 15, 18, 19), (15, 16, 17, 18)])
_uv = me_cube_003.uv_layers.new(name='UVMap')
_uv.uv.foreach_set('vector', [0.6058, 0.0, 0.625, 0.25, 0.6058, 0.25, 0.6058, 0.25, 0.625, 0.5, 0.6058, 0.5, 0.6058, 0.5, 0.625, 0.75, 0.6058, 0.75, 0.6058, 0.75, 0.625, 1.0, 0.6058, 1.0, 0.125, 0.5, 0.375, 0.5, 0.375, 0.75, 0.125, 0.75, 0.375, 0.75, 0.3942, 0.75, 0.3942, 1.0, 0.375, 1.0, 0.3942, 0.75, 0.4135, 0.75, 0.4135, 1.0, 0.3942, 1.0, 0.4135, 0.75, 0.4327, 0.75, 0.4327, 1.0, 0.4135, 1.0, 0.4327, 0.75, 0.4519, 0.75, 0.4519, 1.0, 0.4327, 1.0, 0.4519, 0.75, 0.4712, 0.75, 0.4712, 1.0, 0.4519, 1.0, 0.4712, 0.75, 0.4904, 0.75, 0.4904, 1.0, 0.4712, 1.0, 0.4904, 0.75, 0.5096, 0.75, 0.5096, 1.0, 0.4904, 1.0, 0.5096, 0.75, 0.5288, 0.75, 0.5288, 1.0, 0.5096, 1.0, 0.5288, 0.75, 0.5481, 0.75, 0.5481, 1.0, 0.5288, 1.0, 0.5481, 0.75, 0.5673, 0.75, 0.5673, 1.0, 0.5481, 1.0, 0.5673, 0.75, 0.5865, 0.75, 0.5865, 1.0, 0.5673, 1.0, 0.5865, 0.75, 0.6058, 0.75, 0.6058, 1.0, 0.5865, 1.0, 0.375, 0.5, 0.3942, 0.5, 0.3942, 0.75, 0.375, 0.75, 0.3942, 0.5, 0.4135, 0.5, 0.4135, 0.75, 0.3942, 0.75, 0.4135, 0.5, 0.4327, 0.5, 0.4327, 0.75, 0.4135, 0.75, 0.4327, 0.5, 0.4519, 0.5, 0.4519, 0.75, 0.4327, 0.75, 0.4519, 0.5, 0.4712, 0.5, 0.4712, 0.75, 0.4519, 0.75, 0.4712, 0.5, 0.4904, 0.5, 0.4904, 0.75, 0.4712, 0.75, 0.4904, 0.5, 0.5096, 0.5, 0.5096, 0.75, 0.4904, 0.75, 0.5096, 0.5, 0.5288, 0.5, 0.5288, 0.75, 0.5096, 0.75, 0.5288, 0.5, 0.5481, 0.5, 0.5481, 0.75, 0.5288, 0.75, 0.5481, 0.5, 0.5673, 0.5, 0.5673, 0.75, 0.5481, 0.75, 0.5673, 0.5, 0.5865, 0.5, 0.5865, 0.75, 0.5673, 0.75, 0.5865, 0.5, 0.6058, 0.5, 0.6058, 0.75, 0.5865, 0.75, 0.375, 0.25, 0.3942, 0.25, 0.3942, 0.5, 0.375, 0.5, 0.3942, 0.25, 0.4135, 0.25, 0.4135, 0.5, 0.3942, 0.5, 0.4135, 0.25, 0.4327, 0.25, 0.4327, 0.5, 0.4135, 0.5, 0.4327, 0.25, 0.4519, 0.25, 0.4519, 0.5, 0.4327, 0.5, 0.4519, 0.25, 0.4712, 0.25, 0.4712, 0.5, 0.4519, 0.5, 0.4712, 0.25, 0.4904, 0.25, 0.4904, 0.5, 0.4712, 0.5, 0.4904, 0.25, 0.5096, 0.25, 0.5096, 0.5, 0.4904, 0.5, 0.5096, 0.25, 0.5288, 0.25, 0.5288, 0.5, 0.5096, 0.5, 0.5288, 0.25, 0.5481, 0.25, 0.5481, 0.5, 0.5288, 0.5, 0.5481, 0.25, 0.5673, 0.25, 0.5673, 0.5, 0.5481, 0.5, 0.5673, 0.25, 0.5865, 0.25, 0.5865, 0.5, 0.5673, 0.5, 0.5865, 0.25, 0.6058, 0.25, 0.6058, 0.5, 0.5865, 0.5, 0.375, 0.0, 0.3942, 0.0, 0.3942, 0.25, 0.375, 0.25, 0.3942, 0.0, 0.4135, 0.0, 0.4135, 0.25, 0.3942, 0.25, 0.4135, 0.0, 0.4327, 0.0, 0.4327, 0.25, 0.4135, 0.25, 0.4327, 0.0, 0.4519, 0.0, 0.4519, 0.25, 0.4327, 0.25, 0.4519, 0.0, 0.4712, 0.0, 0.4712, 0.25, 0.4519, 0.25, 0.4712, 0.0, 0.4904, 0.0, 0.4904, 0.25, 0.4712, 0.25, 0.4904, 0.0, 0.5096, 0.0, 0.5096, 0.25, 0.4904, 0.25, 0.5096, 0.0, 0.5288, 0.0, 0.5288, 0.25, 0.5096, 0.25, 0.5288, 0.0, 0.5481, 0.0, 0.5481, 0.25, 0.5288, 0.25, 0.5481, 0.0, 0.5673, 0.0, 0.5673, 0.25, 0.5481, 0.25, 0.5673, 0.0, 0.5865, 0.0, 0.5865, 0.25, 0.5673, 0.25, 0.5865, 0.0, 0.6058, 0.0, 0.6058, 0.25, 0.5865, 0.25])
me_cube_003.materials.append(mat_grass)
me_cube_003.use_remesh_preserve_volume = False
me_cube_003.use_remesh_preserve_attributes = False
me_cube_003.use_mirror_vertex_groups = False
me_cube_003.update()
me_cube_004 = bpy.data.meshes.new('Cube.004')
me_cube_004.from_pydata([(10.25, 0.6273, 0.6246), (-0.3955, -1.465, -0.5248), (-0.03337, -1.373, -0.3757), (-0.004141, -1.232, -0.2249), (-0.1897, -1.232, -0.06721), (-0.2782, -0.9432, 0.09814), (-0.2378, -0.7315, 0.264), (0.3414, -0.5, 0.4249), (1.656, -0.407, 0.5716), (3.605, -0.3698, 0.6908), (6.077, -0.3006, 0.7333), (5.952, 0.8219, 0.7419), (3.48, 0.9763, 0.6929), (1.559, 1.132, 0.569), (0.2748, 1.217, 0.4222), (-0.2496, 1.239, 0.2639), (-0.2728, 1.127, 0.1027), (-0.1735, 1.136, -0.05709), (0.03272, 0.9702, -0.2131), (0.03706, 1.076, -0.3629), (-0.3004, 1.255, -0.5133), (7.214, 1.079, 0.6067), (5.157, 1.146, 0.5942), (3.396, 1.231, 0.5179), (2.21, 1.286, 0.3942), (1.758, 1.32, 0.2519), (1.688, 1.224, 0.108), (1.931, 1.257, -0.03086), (2.232, 1.293, -0.1677), (2.423, 1.345, -0.3139), (2.518, 1.508, -0.4745), (7.343, -0.03844, 0.5939), (5.293, -0.1952, 0.5868), (3.506, -0.3057, 0.517), (2.279, -0.4316, 0.3956), (1.773, -0.6509, 0.2518), (1.662, -0.8446, 0.1045), (1.882, -1.108, -0.04029), (2.152, -1.287, -0.1825), (2.308, -1.411, -0.3313), (2.385, -1.567, -0.4902)], [], [(10, 0, 11), (11, 0, 21), (21, 0, 31), (31, 0, 10), (40, 39, 2, 1), (39, 38, 3, 2), (38, 37, 4, 3), (37, 36, 5, 4), (36, 35, 6, 5), (35, 34, 7, 6), (34, 33, 8, 7), (33, 32, 9, 8), (32, 31, 10, 9), (40, 1, 20, 30), (30, 29, 39, 40), (29, 28, 38, 39), (28, 27, 37, 38), (27, 26, 36, 37), (26, 25, 35, 36), (25, 24, 34, 35), (24, 23, 33, 34), (23, 22, 32, 33), (22, 21, 31, 32), (20, 19, 29, 30), (19, 18, 28, 29), (18, 17, 27, 28), (17, 16, 26, 27), (16, 15, 25, 26), (15, 14, 24, 25), (14, 13, 23, 24), (13, 12, 22, 23), (12, 11, 21, 22), (1, 2, 19, 20), (2, 3, 18, 19), (3, 4, 17, 18), (4, 5, 16, 17), (5, 6, 15, 16), (6, 7, 14, 15), (7, 8, 13, 14), (8, 9, 12, 13), (9, 10, 11, 12)])
_uv = me_cube_004.uv_layers.new(name='UVMap')
_uv.uv.foreach_set('vector', [0.6058, 0.0, 0.625, 0.25, 0.6058, 0.25, 0.6058, 0.25, 0.625, 0.5, 0.6058, 0.5, 0.6058, 0.5, 0.625, 0.75, 0.6058, 0.75, 0.6058, 0.75, 0.625, 1.0, 0.6058, 1.0, 0.4327, 0.75, 0.4519, 0.75, 0.4519, 1.0, 0.4327, 1.0, 0.4519, 0.75, 0.4712, 0.75, 0.4712, 1.0, 0.4519, 1.0, 0.4712, 0.75, 0.4904, 0.75, 0.4904, 1.0, 0.4712, 1.0, 0.4904, 0.75, 0.5096, 0.75, 0.5096, 1.0, 0.4904, 1.0, 0.5096, 0.75, 0.5288, 0.75, 0.5288, 1.0, 0.5096, 1.0, 0.5288, 0.75, 0.5481, 0.75, 0.5481, 1.0, 0.5288, 1.0, 0.5481, 0.75, 0.5673, 0.75, 0.5673, 1.0, 0.5481, 1.0, 0.5673, 0.75, 0.5865, 0.75, 0.5865, 1.0, 0.5673, 1.0, 0.5865, 0.75, 0.6058, 0.75, 0.6058, 1.0, 0.5865, 1.0, 0.4327, 0.75, 0.4327, 0.0, 0.4327, 0.25, 0.4327, 0.5, 0.4327, 0.5, 0.4519, 0.5, 0.4519, 0.75, 0.4327, 0.75, 0.4519, 0.5, 0.4712, 0.5, 0.4712, 0.75, 0.4519, 0.75, 0.4712, 0.5, 0.4904, 0.5, 0.4904, 0.75, 0.4712, 0.75, 0.4904, 0.5, 0.5096, 0.5, 0.5096, 0.75, 0.4904, 0.75, 0.5096, 0.5, 0.5288, 0.5, 0.5288, 0.75, 0.5096, 0.75, 0.5288, 0.5, 0.5481, 0.5, 0.5481, 0.75, 0.5288, 0.75, 0.5481, 0.5, 0.5673, 0.5, 0.5673, 0.75, 0.5481, 0.75, 0.5673, 0.5, 0.5865, 0.5, 0.5865, 0.75, 0.5673, 0.75, 0.5865, 0.5, 0.6058, 0.5, 0.6058, 0.75, 0.5865, 0.75, 0.4327, 0.25, 0.4519, 0.25, 0.4519, 0.5, 0.4327, 0.5, 0.4519, 0.25, 0.4712, 0.25, 0.4712, 0.5, 0.4519, 0.5, 0.4712, 0.25, 0.4904, 0.25, 0.4904, 0.5, 0.4712, 0.5, 0.4904, 0.25, 0.5096, 0.25, 0.5096, 0.5, 0.4904, 0.5, 0.5096, 0.25, 0.5288, 0.25, 0.5288, 0.5, 0.5096, 0.5, 0.5288, 0.25, 0.5481, 0.25, 0.5481, 0.5, 0.5288, 0.5, 0.5481, 0.25, 0.5673, 0.25, 0.5673, 0.5, 0.5481, 0.5, 0.5673, 0.25, 0.5865, 0.25, 0.5865, 0.5, 0.5673, 0.5, 0.5865, 0.25, 0.6058, 0.25, 0.6058, 0.5, 0.5865, 0.5, 0.4327, 0.0, 0.4519, 0.0, 0.4519, 0.25, 0.4327, 0.25, 0.4519, 0.0, 0.4712, 0.0, 0.4712, 0.25, 0.4519, 0.25, 0.4712, 0.0, 0.4904, 0.0, 0.4904, 0.25, 0.4712, 0.25, 0.4904, 0.0, 0.5096, 0.0, 0.5096, 0.25, 0.4904, 0.25, 0.5096, 0.0, 0.5288, 0.0, 0.5288, 0.25, 0.5096, 0.25, 0.5288, 0.0, 0.5481, 0.0, 0.5481, 0.25, 0.5288, 0.25, 0.5481, 0.0, 0.5673, 0.0, 0.5673, 0.25, 0.5481, 0.25, 0.5673, 0.0, 0.5865, 0.0, 0.5865, 0.25, 0.5673, 0.25, 0.5865, 0.0, 0.6058, 0.0, 0.6058, 0.25, 0.5865, 0.25])
me_cube_004.materials.append(mat_grass)
me_cube_004.use_remesh_preserve_volume = False
me_cube_004.use_remesh_preserve_attributes = False
me_cube_004.use_mirror_vertex_groups = False
me_cube_004.update()
me_cube_005 = bpy.data.meshes.new('Cube.005')
me_cube_005.from_pydata([(6.323, 1.524, 0.2954), (-0.5628, -1.4, -0.5098), (-0.4519, -1.209, -0.3381), (-0.6646, -0.9733, -0.1656), (-0.8932, -0.776, 0.007502), (-1.153, -0.6, 0.1767), (-1.041, -0.4164, 0.3358), (-0.4025, -0.21, 0.4811), (0.7799, -0.1029, 0.5931), (2.241, 0.03455, 0.6742), (3.931, 0.2336, 0.6512), (3.97, 1.253, 0.6647), (2.266, 1.279, 0.6758), (0.8465, 1.336, 0.5809), (-0.2837, 1.417, 0.4635), (-0.8476, 1.469, 0.3174), (-0.9519, 1.392, 0.1639), (-0.7285, 1.268, 0.003078), (-0.519, 1.186, -0.1635), (-0.3038, 1.209, -0.3322), (-0.4173, 1.3, -0.5028), (4.37, 1.701, 0.4914), (3.14, 1.614, 0.5744), (1.971, 1.583, 0.5305), (1.125, 1.574, 0.4254), (0.744, 1.607, 0.3023), (0.6912, 1.512, 0.1708), (0.9234, 1.465, 0.02881), (1.511, 1.453, -0.1157), (1.97, 1.423, -0.2753), (2.341, 1.529, -0.4553), (4.296, 0.6933, 0.486), (2.989, 0.4401, 0.5775), (1.843, 0.1965, 0.5383), (0.9567, 0.006282, 0.4389), (0.4859, -0.1942, 0.3236), (0.4055, -0.39, 0.191), (0.6597, -0.6957, 0.04136), (1.273, -0.9802, -0.1129), (1.737, -1.207, -0.2817), (2.106, -1.458, -0.4651)], [], [(10, 0, 11), (11, 0, 21), (21, 0, 31), (31, 0, 10), (40, 39, 2, 1), (39, 38, 3, 2), (38, 37, 4, 3), (37, 36, 5, 4), (36, 35, 6, 5), (35, 34, 7, 6), (34, 33, 8, 7), (33, 32, 9, 8), (32, 31, 10, 9), (40, 1, 20, 30), (30, 29, 39, 40), (29, 28, 38, 39), (28, 27, 37, 38), (27, 26, 36, 37), (26, 25, 35, 36), (25, 24, 34, 35), (24, 23, 33, 34), (23, 22, 32, 33), (22, 21, 31, 32), (20, 19, 29, 30), (19, 18, 28, 29), (18, 17, 27, 28), (17, 16, 26, 27), (16, 15, 25, 26), (15, 14, 24, 25), (14, 13, 23, 24), (13, 12, 22, 23), (12, 11, 21, 22), (1, 2, 19, 20), (2, 3, 18, 19), (3, 4, 17, 18), (4, 5, 16, 17), (5, 6, 15, 16), (6, 7, 14, 15), (7, 8, 13, 14), (8, 9, 12, 13), (9, 10, 11, 12)])
_uv = me_cube_005.uv_layers.new(name='UVMap')
_uv.uv.foreach_set('vector', [0.6058, 0.0, 0.625, 0.25, 0.6058, 0.25, 0.6058, 0.25, 0.625, 0.5, 0.6058, 0.5, 0.6058, 0.5, 0.625, 0.75, 0.6058, 0.75, 0.6058, 0.75, 0.625, 1.0, 0.6058, 1.0, 0.4327, 0.75, 0.4519, 0.75, 0.4519, 1.0, 0.4327, 1.0, 0.4519, 0.75, 0.4712, 0.75, 0.4712, 1.0, 0.4519, 1.0, 0.4712, 0.75, 0.4904, 0.75, 0.4904, 1.0, 0.4712, 1.0, 0.4904, 0.75, 0.5096, 0.75, 0.5096, 1.0, 0.4904, 1.0, 0.5096, 0.75, 0.5288, 0.75, 0.5288, 1.0, 0.5096, 1.0, 0.5288, 0.75, 0.5481, 0.75, 0.5481, 1.0, 0.5288, 1.0, 0.5481, 0.75, 0.5673, 0.75, 0.5673, 1.0, 0.5481, 1.0, 0.5673, 0.75, 0.5865, 0.75, 0.5865, 1.0, 0.5673, 1.0, 0.5865, 0.75, 0.6058, 0.75, 0.6058, 1.0, 0.5865, 1.0, 0.4327, 0.75, 0.4327, 0.0, 0.4327, 0.25, 0.4327, 0.5, 0.4327, 0.5, 0.4519, 0.5, 0.4519, 0.75, 0.4327, 0.75, 0.4519, 0.5, 0.4712, 0.5, 0.4712, 0.75, 0.4519, 0.75, 0.4712, 0.5, 0.4904, 0.5, 0.4904, 0.75, 0.4712, 0.75, 0.4904, 0.5, 0.5096, 0.5, 0.5096, 0.75, 0.4904, 0.75, 0.5096, 0.5, 0.5288, 0.5, 0.5288, 0.75, 0.5096, 0.75, 0.5288, 0.5, 0.5481, 0.5, 0.5481, 0.75, 0.5288, 0.75, 0.5481, 0.5, 0.5673, 0.5, 0.5673, 0.75, 0.5481, 0.75, 0.5673, 0.5, 0.5865, 0.5, 0.5865, 0.75, 0.5673, 0.75, 0.5865, 0.5, 0.6058, 0.5, 0.6058, 0.75, 0.5865, 0.75, 0.4327, 0.25, 0.4519, 0.25, 0.4519, 0.5, 0.4327, 0.5, 0.4519, 0.25, 0.4712, 0.25, 0.4712, 0.5, 0.4519, 0.5, 0.4712, 0.25, 0.4904, 0.25, 0.4904, 0.5, 0.4712, 0.5, 0.4904, 0.25, 0.5096, 0.25, 0.5096, 0.5, 0.4904, 0.5, 0.5096, 0.25, 0.5288, 0.25, 0.5288, 0.5, 0.5096, 0.5, 0.5288, 0.25, 0.5481, 0.25, 0.5481, 0.5, 0.5288, 0.5, 0.5481, 0.25, 0.5673, 0.25, 0.5673, 0.5, 0.5481, 0.5, 0.5673, 0.25, 0.5865, 0.25, 0.5865, 0.5, 0.5673, 0.5, 0.5865, 0.25, 0.6058, 0.25, 0.6058, 0.5, 0.5865, 0.5, 0.4327, 0.0, 0.4519, 0.0, 0.4519, 0.25, 0.4327, 0.25, 0.4519, 0.0, 0.4712, 0.0, 0.4712, 0.25, 0.4519, 0.25, 0.4712, 0.0, 0.4904, 0.0, 0.4904, 0.25, 0.4712, 0.25, 0.4904, 0.0, 0.5096, 0.0, 0.5096, 0.25, 0.4904, 0.25, 0.5096, 0.0, 0.5288, 0.0, 0.5288, 0.25, 0.5096, 0.25, 0.5288, 0.0, 0.5481, 0.0, 0.5481, 0.25, 0.5288, 0.25, 0.5481, 0.0, 0.5673, 0.0, 0.5673, 0.25, 0.5481, 0.25, 0.5673, 0.0, 0.5865, 0.0, 0.5865, 0.25, 0.5673, 0.25, 0.5865, 0.0, 0.6058, 0.0, 0.6058, 0.25, 0.5865, 0.25])
me_cube_005.materials.append(mat_grass)
me_cube_005.use_remesh_preserve_volume = False
me_cube_005.use_remesh_preserve_attributes = False
me_cube_005.use_mirror_vertex_groups = False
me_cube_005.update()
me_cube_016 = bpy.data.meshes.new('Cube.016')
me_cube_016.from_pydata([(0.4799, 0.4181, 1.168), (0.5189, 0.4569, 0.06211), (0.4799, -0.4181, 1.168), (0.5189, -0.4569, 0.06211), (-0.4783, 0.4366, 1.193), (-0.5187, 0.4771, 0.03825), (-0.4783, -0.4366, 1.193), (-0.5187, -0.4771, 0.03825), (0.6454, -0.5801, 0.5693), (0.6454, 0.5801, 0.5693), (-0.6491, 0.6058, 0.568), (-0.6491, -0.6058, 0.568), (-0.005445, -0.4585, 1.224), (-0.005726, -0.501, 0.01066), (-0.005726, 0.501, 0.01066), (-0.005445, 0.4585, 1.224), (-0.006489, 0.656, 0.5653), (-0.006489, -0.656, 0.5653)], [], [(15, 4, 6, 12), (14, 1, 3, 13), (17, 12, 6, 11), (9, 0, 2, 8), (16, 15, 0, 9), (11, 6, 4, 10), (7, 11, 10, 5), (14, 16, 9, 1), (1, 9, 8, 3), (13, 17, 11, 7), (3, 8, 17, 13), (5, 10, 16, 14), (10, 4, 15, 16), (8, 2, 12, 17), (5, 14, 13, 7), (0, 15, 12, 2)])
_uv = me_cube_016.uv_layers.new(name='UVMap')
_uv.uv.foreach_set('vector', [0.5, 0.0, 0.625, 0.0, 0.625, 0.25, 0.5, 0.25, 0.5, 0.25, 0.625, 0.25, 0.625, 0.5, 0.5, 0.5, 0.5625, 0.625, 0.625, 0.625, 0.625, 0.75, 0.5625, 0.75, 0.5625, 0.75, 0.625, 0.75, 0.625, 1.0, 0.5625, 1.0, 0.3125, 0.625, 0.375, 0.625, 0.375, 0.75, 0.3125, 0.75, 0.8125, 0.5, 0.875, 0.5, 0.875, 0.75, 0.8125, 0.75, 0.625, 0.5, 0.75, 0.5, 0.75, 0.75, 0.625, 0.75, 0.125, 0.625, 0.25, 0.625, 0.25, 0.75, 0.125, 0.75, 0.375, 0.75, 0.5, 0.75, 0.5, 1.0, 0.375, 1.0, 0.375, 0.625, 0.5, 0.625, 0.5, 0.75, 0.375, 0.75, 0.375, 0.5, 0.5, 0.5, 0.5, 0.625, 0.375, 0.625, 0.125, 0.5, 0.25, 0.5, 0.25, 0.625, 0.125, 0.625, 0.3125, 0.5, 0.375, 0.5, 0.375, 0.625, 0.3125, 0.625, 0.5625, 0.5, 0.625, 0.5, 0.625, 0.625, 0.5625, 0.625, 0.375, 0.25, 0.5, 0.25, 0.5, 0.5, 0.375, 0.5, 0.375, 0.0, 0.5, 0.0, 0.5, 0.25, 0.375, 0.25])
me_cube_016.materials.append(mat_rock_001)
me_cube_016.use_remesh_preserve_volume = False
me_cube_016.use_remesh_preserve_attributes = False
me_cube_016.use_mirror_vertex_groups = False
me_cube_016.update()
me_cube_014 = bpy.data.meshes.new('Cube.014')
me_cube_014.from_pydata([(0.4706, 0.4711, 1.239), (0.5144, 0.5148, -0.00689), (0.4706, -0.4711, 1.239), (0.5144, -0.5148, -0.00689), (-0.4716, 0.4711, 1.239), (-0.5152, 0.5148, -0.00689), (-0.4716, -0.4711, 1.239), (-0.5152, -0.5148, -0.00689), (0.6231, -0.6231, 0.5671), (0.6231, 0.6231, 0.5671), (-0.6231, 0.6231, 0.5671), (-0.6231, -0.6231, 0.5671), (-0.005434, -0.496, 1.273), (-0.005737, -0.542, -0.03893), (-0.005737, 0.542, -0.03893), (-0.005434, 0.496, 1.273), (-0.006489, 0.656, 0.5653), (-0.006489, -0.656, 0.5653)], [], [(15, 4, 6, 12), (14, 1, 3, 13), (17, 12, 6, 11), (9, 0, 2, 8), (16, 15, 0, 9), (11, 6, 4, 10), (7, 11, 10, 5), (14, 16, 9, 1), (1, 9, 8, 3), (13, 17, 11, 7), (3, 8, 17, 13), (5, 10, 16, 14), (10, 4, 15, 16), (8, 2, 12, 17), (5, 14, 13, 7), (0, 15, 12, 2)])
_uv = me_cube_014.uv_layers.new(name='UVMap')
_uv.uv.foreach_set('vector', [0.5, 0.0, 0.625, 0.0, 0.625, 0.25, 0.5, 0.25, 0.5, 0.25, 0.625, 0.25, 0.625, 0.5, 0.5, 0.5, 0.5625, 0.625, 0.625, 0.625, 0.625, 0.75, 0.5625, 0.75, 0.5625, 0.75, 0.625, 0.75, 0.625, 1.0, 0.5625, 1.0, 0.3125, 0.625, 0.375, 0.625, 0.375, 0.75, 0.3125, 0.75, 0.8125, 0.5, 0.875, 0.5, 0.875, 0.75, 0.8125, 0.75, 0.625, 0.5, 0.75, 0.5, 0.75, 0.75, 0.625, 0.75, 0.125, 0.625, 0.25, 0.625, 0.25, 0.75, 0.125, 0.75, 0.375, 0.75, 0.5, 0.75, 0.5, 1.0, 0.375, 1.0, 0.375, 0.625, 0.5, 0.625, 0.5, 0.75, 0.375, 0.75, 0.375, 0.5, 0.5, 0.5, 0.5, 0.625, 0.375, 0.625, 0.125, 0.5, 0.25, 0.5, 0.25, 0.625, 0.125, 0.625, 0.3125, 0.5, 0.375, 0.5, 0.375, 0.625, 0.3125, 0.625, 0.5625, 0.5, 0.625, 0.5, 0.625, 0.625, 0.5625, 0.625, 0.375, 0.25, 0.5, 0.25, 0.5, 0.5, 0.375, 0.5, 0.375, 0.0, 0.5, 0.0, 0.5, 0.25, 0.375, 0.25])
me_cube_014.materials.append(mat_rock)
me_cube_014.use_remesh_preserve_volume = False
me_cube_014.use_remesh_preserve_attributes = False
me_cube_014.use_mirror_vertex_groups = False
me_cube_014.update()

# ---- objects
ob_grass_blade_013 = bpy.data.objects.new('Grass Blade.013', me_cube)
ob_grass_blade_014 = bpy.data.objects.new('Grass Blade.014', me_cube_001)
ob_grass_blade_015 = bpy.data.objects.new('Grass Blade.015', me_cube_002)
ob_grass_blade_016 = bpy.data.objects.new('Grass Blade.016', me_cube_003)
ob_grass_blade_017 = bpy.data.objects.new('Grass Blade.017', me_cube_004)
ob_grass_blade_018 = bpy.data.objects.new('Grass Blade.018', me_cube_005)
ob_grass_blade_019 = bpy.data.objects.new('Grass Blade.019', me_cube)
ob_grass_blade_020 = bpy.data.objects.new('Grass Blade.020', me_cube_001)
ob_grass_blade_021 = bpy.data.objects.new('Grass Blade.021', me_cube_002)
ob_grass_blade_022 = bpy.data.objects.new('Grass Blade.022', me_cube_003)
ob_grass_blade_023 = bpy.data.objects.new('Grass Blade.023', me_cube_004)
ob_grass_blade_024 = bpy.data.objects.new('Grass Blade.024', me_cube_005)
ob_grass_blade_025 = bpy.data.objects.new('Grass Blade.025', me_cube)
ob_grass_blade_026 = bpy.data.objects.new('Grass Blade.026', me_cube_001)
ob_grass_blade_027 = bpy.data.objects.new('Grass Blade.027', me_cube_002)
ob_grass_blade_028 = bpy.data.objects.new('Grass Blade.028', me_cube_003)
ob_grass_blade_029 = bpy.data.objects.new('Grass Blade.029', me_cube_004)
ob_grass_blade_030 = bpy.data.objects.new('Grass Blade.030', me_cube_005)
ob_grass_blade_031 = bpy.data.objects.new('Grass Blade.031', me_cube)
ob_grass_blade_032 = bpy.data.objects.new('Grass Blade.032', me_cube_001)
ob_grass_blade_033 = bpy.data.objects.new('Grass Blade.033', me_cube_002)
ob_grass_blade_034 = bpy.data.objects.new('Grass Blade.034', me_cube_003)
ob_grass_blade_035 = bpy.data.objects.new('Grass Blade.035', me_cube_004)
ob_grass_blade_036 = bpy.data.objects.new('Grass Blade.036', me_cube_005)
ob_grass_blade_037 = bpy.data.objects.new('Grass Blade.037', me_cube)
ob_grass_blade_038 = bpy.data.objects.new('Grass Blade.038', me_cube_001)
ob_grass_blade_039 = bpy.data.objects.new('Grass Blade.039', me_cube_002)
ob_grass_blade_040 = bpy.data.objects.new('Grass Blade.040', me_cube_003)
ob_grass_blade_041 = bpy.data.objects.new('Grass Blade.041', me_cube_004)
ob_grass_blade_042 = bpy.data.objects.new('Grass Blade.042', me_cube_005)
ob_grass_blade_043 = bpy.data.objects.new('Grass Blade.043', me_cube)
ob_grass_blade_044 = bpy.data.objects.new('Grass Blade.044', me_cube_001)
ob_grass_blade_045 = bpy.data.objects.new('Grass Blade.045', me_cube_002)
ob_grass_blade_046 = bpy.data.objects.new('Grass Blade.046', me_cube_003)
ob_grass_blade_047 = bpy.data.objects.new('Grass Blade.047', me_cube_004)
ob_grass_blade_048 = bpy.data.objects.new('Grass Blade.048', me_cube_005)
ob_grass_blade_049 = bpy.data.objects.new('Grass Blade.049', me_cube)
ob_grass_blade_050 = bpy.data.objects.new('Grass Blade.050', me_cube_001)
ob_grass_blade_051 = bpy.data.objects.new('Grass Blade.051', me_cube_002)
ob_grass_blade_052 = bpy.data.objects.new('Grass Blade.052', me_cube_003)
ob_grass_blade_053 = bpy.data.objects.new('Grass Blade.053', me_cube_004)
ob_grass_blade_054 = bpy.data.objects.new('Grass Blade.054', me_cube_005)
ob_rock_002 = bpy.data.objects.new('Rock.002', me_cube_016)
ob_rock_003 = bpy.data.objects.new('Rock.003', me_cube_014)
ob_rock_004 = bpy.data.objects.new('Rock.004', me_cube_014)
ob_rock_005 = bpy.data.objects.new('Rock.005', me_cube_014)
ob_rock_006 = bpy.data.objects.new('Rock.006', me_cube_014)
ob_rock_007 = bpy.data.objects.new('Rock.007', me_cube_014)
ob_rock_008 = bpy.data.objects.new('Rock.008', me_cube_016)
ob_rock_009 = bpy.data.objects.new('Rock.009', me_cube_014)
ob_rock_010 = bpy.data.objects.new('Rock.010', me_cube_014)
ob_rock_011 = bpy.data.objects.new('Rock.011', me_cube_016)
ob_rock_012 = bpy.data.objects.new('Rock.012', me_cube_016)
ob_rock_013 = bpy.data.objects.new('Rock.013', me_cube_016)
ob_grass_blade_001 = bpy.data.objects.new('Grass Blade.001', me_cube)
ob_grass_blade = bpy.data.objects.new('Grass Blade', me_cube_001)
ob_grass_blade_002 = bpy.data.objects.new('Grass Blade.002', me_cube_002)
ob_grass_blade_003 = bpy.data.objects.new('Grass Blade.003', me_cube_003)
ob_grass_blade_004 = bpy.data.objects.new('Grass Blade.004', me_cube_004)
ob_grass_blade_005 = bpy.data.objects.new('Grass Blade.005', me_cube_005)
ob_rock_000 = bpy.data.objects.new('Rock.000', me_cube_014)
ob_rock_001 = bpy.data.objects.new('Rock.001', me_cube_016)

# ---- transforms, parenting, visibility, modifiers, constraints
ob_grass_blade_013.location = (4.383, 2.077, 4.402)
ob_grass_blade_013.rotation_euler = (0.02428, -0.2271, -3.132)
ob_grass_blade_013.scale = (0.3556, 0.3556, 4.263)
ob_grass_blade_013.lineart.crease_threshold = 0.0
_m = ob_grass_blade_013.modifiers.new('Decimate', 'DECIMATE')
_m.ratio = 0.2587
ob_grass_blade_014.location = (2.505, 2.787, 2.908)
ob_grass_blade_014.rotation_euler = (0.02428, -0.2271, -3.132)
ob_grass_blade_014.scale = (0.297, 0.297, 2.391)
ob_grass_blade_014.lineart.crease_threshold = 0.0
_m = ob_grass_blade_014.modifiers.new('Decimate', 'DECIMATE')
_m.ratio = 0.393
_m.use_collapse_triangulate = True
ob_grass_blade_015.location = (3.796, 3.365, 3.715)
ob_grass_blade_015.rotation_euler = (0.02428, -0.2271, -3.132)
ob_grass_blade_015.scale = (0.297, 0.297, 3.511)
ob_grass_blade_015.lineart.crease_threshold = 0.0
_m = ob_grass_blade_015.modifiers.new('Decimate', 'DECIMATE')
_m.ratio = 0.4776
ob_grass_blade_016.location = (2.773, 1.701, 3.444)
ob_grass_blade_016.rotation_euler = (-0.2258, 0.03419, -1.306)
ob_grass_blade_016.scale = (0.2969, 0.2969, 2.996)
ob_grass_blade_016.lineart.crease_threshold = 0.0
_m = ob_grass_blade_016.modifiers.new('Decimate', 'DECIMATE')
_m.ratio = 0.4776
_m.use_collapse_triangulate = True
ob_grass_blade_017.location = (3.878, 2.961, 1.355)
ob_grass_blade_017.rotation_euler = (0.1666, 0.1569, 0.9399)
ob_grass_blade_017.scale = (0.297, 0.297, 2.041)
ob_grass_blade_017.lineart.crease_threshold = 0.0
_m = ob_grass_blade_017.modifiers.new('Decimate', 'DECIMATE')
_m.ratio = 0.7811
_m.use_collapse_triangulate = True
ob_grass_blade_018.location = (3.35, 0.9751, 1.569)
ob_grass_blade_018.rotation_euler = (-0.1538, 0.1695, -0.6258)
ob_grass_blade_018.scale = (0.297, 0.2969, 2.041)
ob_grass_blade_018.lineart.crease_threshold = 0.0
_m = ob_grass_blade_018.modifiers.new('Decimate', 'DECIMATE')
_m.ratio = 0.592
_m.use_collapse_triangulate = True
ob_grass_blade_019.location = (-4.664, 2.93, 2.881)
ob_grass_blade_019.rotation_euler = (-0.1041, 0.01138, 1.403)
ob_grass_blade_019.scale = (0.2568, 0.2568, 3.078)
ob_grass_blade_019.lineart.crease_threshold = 0.0
_m = ob_grass_blade_019.modifiers.new('Decimate', 'DECIMATE')
_m.ratio = 0.2587
ob_grass_blade_020.location = (-3.8, 3.858, 1.592)
ob_grass_blade_020.rotation_euler = (-0.1041, 0.01138, 1.403)
ob_grass_blade_020.scale = (0.2144, 0.2144, 1.727)
ob_grass_blade_020.lineart.crease_threshold = 0.0
_m = ob_grass_blade_020.modifiers.new('Decimate', 'DECIMATE')
_m.ratio = 0.393
_m.use_collapse_triangulate = True
ob_grass_blade_021.location = (-3.629, 3.046, 2.425)
ob_grass_blade_021.rotation_euler = (-0.1041, 0.01138, 1.403)
ob_grass_blade_021.scale = (0.2144, 0.2144, 2.536)
ob_grass_blade_021.lineart.crease_threshold = 0.0
_m = ob_grass_blade_021.modifiers.new('Decimate', 'DECIMATE')
_m.ratio = 0.4776
ob_grass_blade_022.location = (-4.637, 3.909, 1.908)
ob_grass_blade_022.rotation_euler = (0.03753, 0.09778, -3.051)
ob_grass_blade_022.scale = (0.2144, 0.2144, 2.164)
ob_grass_blade_022.lineart.crease_threshold = 0.0
_m = ob_grass_blade_022.modifiers.new('Decimate', 'DECIMATE')
_m.ratio = 0.4776
_m.use_collapse_triangulate = True
ob_grass_blade_023.location = (-3.783, 2.608, 0.7591)
ob_grass_blade_023.rotation_euler = (0.05469, -0.08934, -0.8269)
ob_grass_blade_023.scale = (0.2144, 0.2144, 1.474)
ob_grass_blade_023.lineart.crease_threshold = 0.0
_m = ob_grass_blade_023.modifiers.new('Decimate', 'DECIMATE')
_m.ratio = 0.7811
_m.use_collapse_triangulate = True
ob_grass_blade_024.location = (-5.12, 3.26, 0.6319)
ob_grass_blade_024.rotation_euler = (0.09113, 0.05164, -2.362)
ob_grass_blade_024.scale = (0.2144, 0.2144, 1.474)
ob_grass_blade_024.lineart.crease_threshold = 0.0
_m = ob_grass_blade_024.modifiers.new('Decimate', 'DECIMATE')
_m.ratio = 0.592
_m.use_collapse_triangulate = True
ob_grass_blade_025.location = (-5.231, 4.661, 2.779)
ob_grass_blade_025.rotation_euler = (0.07742, 0.0264, -2.548)
ob_grass_blade_025.scale = (0.2605, 0.2605, 3.123)
ob_grass_blade_025.lineart.crease_threshold = 0.0
_m = ob_grass_blade_025.modifiers.new('Decimate', 'DECIMATE')
_m.ratio = 0.2587
ob_grass_blade_026.location = (-6.361, 4.454, 1.349)
ob_grass_blade_026.rotation_euler = (0.07742, 0.0264, -2.548)
ob_grass_blade_026.scale = (0.2176, 0.2176, 1.752)
ob_grass_blade_026.lineart.crease_threshold = 0.0
_m = ob_grass_blade_026.modifiers.new('Decimate', 'DECIMATE')
_m.ratio = 0.393
_m.use_collapse_triangulate = True
ob_grass_blade_027.location = (-5.975, 5.263, 2.137)
ob_grass_blade_027.rotation_euler = (0.07742, 0.0264, -2.548)
ob_grass_blade_027.scale = (0.2176, 0.2176, 2.573)
ob_grass_blade_027.lineart.crease_threshold = 0.0
_m = ob_grass_blade_027.modifiers.new('Decimate', 'DECIMATE')
_m.ratio = 0.4776
ob_grass_blade_028.location = (-5.86, 3.858, 1.818)
ob_grass_blade_028.rotation_euler = (0.005961, -0.08158, -0.7223)
ob_grass_blade_028.scale = (0.2176, 0.2176, 2.195)
ob_grass_blade_028.lineart.crease_threshold = 0.0
_m = ob_grass_blade_028.modifiers.new('Decimate', 'DECIMATE')
_m.ratio = 0.4776
_m.use_collapse_triangulate = True
ob_grass_blade_029.location = (-5.356, 5.217, 0.4957)
ob_grass_blade_029.rotation_euler = (-0.06825, 0.04512, 1.505)
ob_grass_blade_029.scale = (0.2176, 0.2176, 1.496)
ob_grass_blade_029.lineart.crease_threshold = 0.0
_m = ob_grass_blade_029.modifiers.new('Decimate', 'DECIMATE')
_m.ratio = 0.7811
_m.use_collapse_triangulate = True
ob_grass_blade_030.location = (-4.904, 3.778, 0.6235)
ob_grass_blade_030.rotation_euler = (-0.04734, -0.06673, -0.03151)
ob_grass_blade_030.scale = (0.2176, 0.2176, 1.496)
ob_grass_blade_030.lineart.crease_threshold = 0.0
_m = ob_grass_blade_030.modifiers.new('Decimate', 'DECIMATE')
_m.ratio = 0.592
_m.use_collapse_triangulate = True
ob_grass_blade_031.location = (-0.5626, -5.125, 2.208)
ob_grass_blade_031.rotation_euler = (0.06651, -0.0628, -1.451)
ob_grass_blade_031.scale = (0.2297, 0.2297, 2.754)
ob_grass_blade_031.lineart.crease_threshold = 0.0
_m = ob_grass_blade_031.modifiers.new('Decimate', 'DECIMATE')
_m.ratio = 0.2587
ob_grass_blade_032.location = (-0.8549, -6.203, 1.038)
ob_grass_blade_032.rotation_euler = (0.06651, -0.0628, -1.451)
ob_grass_blade_032.scale = (0.1919, 0.1919, 1.545)
ob_grass_blade_032.lineart.crease_threshold = 0.0
_m = ob_grass_blade_032.modifiers.new('Decimate', 'DECIMATE')
_m.ratio = 0.393
_m.use_collapse_triangulate = True
ob_grass_blade_033.location = (-1.335, -5.516, 1.674)
ob_grass_blade_033.rotation_euler = (0.06651, -0.0628, -1.451)
ob_grass_blade_033.scale = (0.1919, 0.1919, 2.269)
ob_grass_blade_033.lineart.crease_threshold = 0.0
_m = ob_grass_blade_033.modifiers.new('Decimate', 'DECIMATE')
_m.ratio = 0.4776
ob_grass_blade_034.location = (-0.1856, -6.013, 1.437)
ob_grass_blade_034.rotation_euler = (-0.07769, -0.04828, 0.3805)
ob_grass_blade_034.scale = (0.1919, 0.1919, 1.936)
ob_grass_blade_034.lineart.crease_threshold = 0.0
_m = ob_grass_blade_034.modifiers.new('Decimate', 'DECIMATE')
_m.ratio = 0.4776
_m.use_collapse_triangulate = True
ob_grass_blade_035.location = (-1.05, -5.179, 0.1905)
ob_grass_blade_035.rotation_euler = (0.009227, 0.09098, 2.607)
ob_grass_blade_035.scale = (0.1919, 0.1919, 1.319)
ob_grass_blade_035.lineart.crease_threshold = 0.0
_m = ob_grass_blade_035.modifiers.new('Decimate', 'DECIMATE')
_m.ratio = 0.7811
_m.use_collapse_triangulate = True
ob_grass_blade_036.location = (0.2616, -5.392, 0.3226)
ob_grass_blade_036.rotation_euler = (-0.09065, 0.01203, 1.067)
ob_grass_blade_036.scale = (0.1919, 0.1919, 1.319)
ob_grass_blade_036.lineart.crease_threshold = 0.0
_m = ob_grass_blade_036.modifiers.new('Decimate', 'DECIMATE')
_m.ratio = 0.592
_m.use_collapse_triangulate = True
ob_grass_blade_037.location = (1.546, -7.591, 3.504)
ob_grass_blade_037.rotation_euler = (-0.04167, 0.002638, 2.201)
ob_grass_blade_037.scale = (0.3638, 0.3638, 4.362)
ob_grass_blade_037.lineart.crease_threshold = 0.0
_m = ob_grass_blade_037.modifiers.new('Decimate', 'DECIMATE')
_m.ratio = 0.2587
ob_grass_blade_038.location = (1.356, -5.853, 1.632)
ob_grass_blade_038.rotation_euler = (-0.04167, 0.002638, 2.201)
ob_grass_blade_038.scale = (0.3039, 0.3039, 2.447)
ob_grass_blade_038.lineart.crease_threshold = 0.0
_m = ob_grass_blade_038.modifiers.new('Decimate', 'DECIMATE')
_m.ratio = 0.393
_m.use_collapse_triangulate = True
ob_grass_blade_039.location = (2.414, -6.448, 2.774)
ob_grass_blade_039.rotation_euler = (-0.04167, 0.002638, 2.201)
ob_grass_blade_039.scale = (0.3039, 0.3039, 3.593)
ob_grass_blade_039.lineart.crease_threshold = 0.0
_m = ob_grass_blade_039.modifiers.new('Decimate', 'DECIMATE')
_m.ratio = 0.4776
ob_grass_blade_040.location = (0.5032, -6.637, 2.152)
ob_grass_blade_040.rotation_euler = (0.01312, 0.03964, -2.255)
ob_grass_blade_040.scale = (0.3039, 0.3039, 3.066)
ob_grass_blade_040.lineart.crease_threshold = 0.0
_m = ob_grass_blade_040.modifiers.new('Decimate', 'DECIMATE')
_m.ratio = 0.4776
_m.use_collapse_triangulate = True
ob_grass_blade_041.location = (2.574, -7.107, 0.4192)
ob_grass_blade_041.rotation_euler = (0.02337, -0.03461, -0.02687)
ob_grass_blade_041.scale = (0.3039, 0.3039, 2.089)
ob_grass_blade_041.lineart.crease_threshold = 0.0
_m = ob_grass_blade_041.modifiers.new('Decimate', 'DECIMATE')
_m.ratio = 0.7811
_m.use_collapse_triangulate = True
ob_grass_blade_042.location = (0.5847, -7.821, 0.3707)
ob_grass_blade_042.rotation_euler = (0.03533, 0.02226, -1.566)
ob_grass_blade_042.scale = (0.3039, 0.3039, 2.089)
ob_grass_blade_042.lineart.crease_threshold = 0.0
_m = ob_grass_blade_042.modifiers.new('Decimate', 'DECIMATE')
_m.ratio = 0.592
_m.use_collapse_triangulate = True
ob_grass_blade_043.location = (4.611, 6.194, 5.691)
ob_grass_blade_043.rotation_euler = (0.007961, -0.1532, -2.393)
ob_grass_blade_043.scale = (0.5578, 0.5578, 6.687)
ob_grass_blade_043.lineart.crease_threshold = 0.0
_m = ob_grass_blade_043.modifiers.new('Decimate', 'DECIMATE')
_m.ratio = 0.2587
ob_grass_blade_044.location = (1.784, 5.195, 3.155)
ob_grass_blade_044.rotation_euler = (0.007961, -0.1532, -2.393)
ob_grass_blade_044.scale = (0.4658, 0.4658, 3.751)
ob_grass_blade_044.lineart.crease_threshold = 0.0
_m = ob_grass_blade_044.modifiers.new('Decimate', 'DECIMATE')
_m.ratio = 0.393
_m.use_collapse_triangulate = True
ob_grass_blade_045.location = (2.62, 7.142, 4.582)
ob_grass_blade_045.rotation_euler = (0.007961, -0.1532, -2.393)
ob_grass_blade_045.scale = (0.4658, 0.4658, 5.508)
ob_grass_blade_045.lineart.crease_threshold = 0.0
_m = ob_grass_blade_045.modifiers.new('Decimate', 'DECIMATE')
_m.ratio = 0.4776
ob_grass_blade_046.location = (3.203, 4.16, 3.996)
ob_grass_blade_046.rotation_euler = (-0.1503, 0.03108, -0.5676)
ob_grass_blade_046.scale = (0.4658, 0.4658, 4.7)
ob_grass_blade_046.lineart.crease_threshold = 0.0
_m = ob_grass_blade_046.modifiers.new('Decimate', 'DECIMATE')
_m.ratio = 0.4776
_m.use_collapse_triangulate = True
ob_grass_blade_047.location = (3.3, 6.988, 0.8903)
ob_grass_blade_047.rotation_euler = (0.1169, 0.0996, 1.669)
ob_grass_blade_047.scale = (0.4658, 0.4658, 3.202)
ob_grass_blade_047.lineart.crease_threshold = 0.0
_m = ob_grass_blade_047.modifiers.new('Decimate', 'DECIMATE')
_m.ratio = 0.7811
_m.use_collapse_triangulate = True
ob_grass_blade_048.location = (4.764, 4.104, 1.111)
ob_grass_blade_048.rotation_euler = (-0.09659, 0.1194, 0.1179)
ob_grass_blade_048.scale = (0.4658, 0.4658, 3.202)
ob_grass_blade_048.lineart.crease_threshold = 0.0
_m = ob_grass_blade_048.modifiers.new('Decimate', 'DECIMATE')
_m.ratio = 0.592
_m.use_collapse_triangulate = True
ob_grass_blade_049.location = (5.473, 6.397, 2.724)
ob_grass_blade_049.rotation_euler = (0.1565, 0.03418, 2.163)
ob_grass_blade_049.scale = (0.2521, 0.2521, 3.022)
ob_grass_blade_049.lineart.crease_threshold = 0.0
_m = ob_grass_blade_049.modifiers.new('Decimate', 'DECIMATE')
_m.ratio = 0.2587
ob_grass_blade_050.location = (5.191, 7.42, 1.301)
ob_grass_blade_050.rotation_euler = (0.1565, 0.03418, 2.163)
ob_grass_blade_050.scale = (0.2105, 0.2105, 1.695)
ob_grass_blade_050.lineart.crease_threshold = 0.0
_m = ob_grass_blade_050.modifiers.new('Decimate', 'DECIMATE')
_m.ratio = 0.393
_m.use_collapse_triangulate = True
ob_grass_blade_051.location = (6.018, 7.081, 2.032)
ob_grass_blade_051.rotation_euler = (0.1565, 0.03418, 2.163)
ob_grass_blade_051.scale = (0.2105, 0.2105, 2.489)
ob_grass_blade_051.lineart.crease_threshold = 0.0
_m = ob_grass_blade_051.modifiers.new('Decimate', 'DECIMATE')
_m.ratio = 0.4776
ob_grass_blade_052.location = (4.642, 6.961, 1.813)
ob_grass_blade_052.rotation_euler = (-0.006521, -0.1601, -2.296)
ob_grass_blade_052.scale = (0.2105, 0.2105, 2.124)
ob_grass_blade_052.lineart.crease_threshold = 0.0
_m = ob_grass_blade_052.modifiers.new('Decimate', 'DECIMATE')
_m.ratio = 0.4776
_m.use_collapse_triangulate = True
ob_grass_blade_053.location = (5.875, 6.402, 0.4819)
ob_grass_blade_053.rotation_euler = (-0.1232, 0.1027, -0.07397)
ob_grass_blade_053.scale = (0.2105, 0.2105, 1.447)
ob_grass_blade_053.lineart.crease_threshold = 0.0
_m = ob_grass_blade_053.modifiers.new('Decimate', 'DECIMATE')
_m.ratio = 0.7811
_m.use_collapse_triangulate = True
ob_grass_blade_054.location = (4.492, 5.979, 0.7124)
ob_grass_blade_054.rotation_euler = (-0.1073, -0.1192, -1.601)
ob_grass_blade_054.scale = (0.2105, 0.2105, 1.447)
ob_grass_blade_054.lineart.crease_threshold = 0.0
_m = ob_grass_blade_054.modifiers.new('Decimate', 'DECIMATE')
_m.ratio = 0.592
_m.use_collapse_triangulate = True
ob_rock_002.location = (4.24, 2.538, 0.9457)
ob_rock_002.rotation_euler = (0.4039, 0.1419, 2.468)
ob_rock_002.scale = (0.3849, 0.609, 0.7956)
ob_rock_002.lineart.crease_threshold = 0.0
_m = ob_rock_002.modifiers.new('Subdivision', 'SUBSURF')
_m.uv_smooth = 'PRESERVE_CORNERS'
_m.render_levels = 1
_m.show_only_control_edges = False
ob_rock_003.location = (-4.109, 2.338, 0.495)
ob_rock_003.rotation_euler = (0.177, 0.5073, 2.147)
ob_rock_003.scale = (0.7182, 0.572, 0.4007)
ob_rock_003.lineart.crease_threshold = 0.0
_m = ob_rock_003.modifiers.new('Subdivision', 'SUBSURF')
_m.uv_smooth = 'PRESERVE_CORNERS'
_m.render_levels = 1
_m.show_only_control_edges = False
ob_rock_004.location = (-4.902, 1.137, 0.4288)
ob_rock_004.rotation_euler = (0.08028, 0.4233, 2.009)
ob_rock_004.scale = (1.428, 1.138, 0.7969)
ob_rock_004.lineart.crease_threshold = 0.0
_m = ob_rock_004.modifiers.new('Subdivision', 'SUBSURF')
_m.uv_smooth = 'PRESERVE_CORNERS'
_m.render_levels = 1
_m.show_only_control_edges = False
ob_rock_005.location = (-4.873, 4.794, 0.3179)
ob_rock_005.rotation_euler = (0.241, 0.4053, 2.25)
ob_rock_005.scale = (1.356, 1.08, 0.7563)
ob_rock_005.lineart.crease_threshold = 0.0
_m = ob_rock_005.modifiers.new('Subdivision', 'SUBSURF')
_m.uv_smooth = 'PRESERVE_CORNERS'
_m.render_levels = 1
_m.show_only_control_edges = False
ob_rock_006.location = (-1.493, -7.717, 0.03996)
ob_rock_006.rotation_euler = (0.01031, 0.3144, 1.982)
ob_rock_006.scale = (0.9188, 0.7318, 0.5126)
ob_rock_006.lineart.crease_threshold = 0.0
_m = ob_rock_006.modifiers.new('Subdivision', 'SUBSURF')
_m.uv_smooth = 'PRESERVE_CORNERS'
_m.render_levels = 1
_m.show_only_control_edges = False
ob_rock_007.location = (-7.791, -1.082, 0.06184)
ob_rock_007.rotation_euler = (0.1955, 0.2924, 2.51)
ob_rock_007.scale = (1.289, 1.026, 0.719)
ob_rock_007.lineart.crease_threshold = 0.0
_m = ob_rock_007.modifiers.new('Subdivision', 'SUBSURF')
_m.uv_smooth = 'PRESERVE_CORNERS'
_m.render_levels = 1
_m.show_only_control_edges = False
ob_rock_008.location = (6.044, -6.217, 0.1106)
ob_rock_008.rotation_euler = (0.2344, 0.2301, 2.601)
ob_rock_008.scale = (0.2173, 0.3439, 0.4492)
ob_rock_008.lineart.crease_threshold = 0.0
_m = ob_rock_008.modifiers.new('Subdivision', 'SUBSURF')
_m.uv_smooth = 'PRESERVE_CORNERS'
_m.render_levels = 1
_m.show_only_control_edges = False
ob_rock_009.location = (1.446, -7.966, 0.05702)
ob_rock_009.rotation_euler = (0.1906, 0.3053, 2.637)
ob_rock_009.scale = (0.8075, 0.6432, 0.4505)
ob_rock_009.lineart.crease_threshold = 0.0
_m = ob_rock_009.modifiers.new('Subdivision', 'SUBSURF')
_m.uv_smooth = 'PRESERVE_CORNERS'
_m.render_levels = 1
_m.show_only_control_edges = False
ob_rock_010.location = (-1.92, 6.197, 0.2519)
ob_rock_010.rotation_euler = (0.4508, 0.3111, 2.791)
ob_rock_010.scale = (0.7457, 0.594, 0.416)
ob_rock_010.lineart.crease_threshold = 0.0
_m = ob_rock_010.modifiers.new('Subdivision', 'SUBSURF')
_m.uv_smooth = 'PRESERVE_CORNERS'
_m.render_levels = 1
_m.show_only_control_edges = False
ob_rock_011.location = (7.094, 6.173, 0.15)
ob_rock_011.rotation_euler = (0.4613, 0.2313, 2.764)
ob_rock_011.scale = (0.3192, 0.5051, 0.6599)
ob_rock_011.lineart.crease_threshold = 0.0
_m = ob_rock_011.modifiers.new('Subdivision', 'SUBSURF')
_m.uv_smooth = 'PRESERVE_CORNERS'
_m.render_levels = 1
_m.show_only_control_edges = False
ob_rock_012.location = (6.804, 5.557, 0.214)
ob_rock_012.rotation_euler = (0.4053, 0.3978, 2.443)
ob_rock_012.scale = (0.3019, 0.4777, 0.624)
ob_rock_012.lineart.crease_threshold = 0.0
_m = ob_rock_012.modifiers.new('Subdivision', 'SUBSURF')
_m.uv_smooth = 'PRESERVE_CORNERS'
_m.render_levels = 1
_m.show_only_control_edges = False
ob_rock_013.location = (6.335, 4.41, 0.3846)
ob_rock_013.rotation_euler = (0.3801, 0.3523, 2.291)
ob_rock_013.scale = (0.2911, 0.4607, 0.6018)
ob_rock_013.lineart.crease_threshold = 0.0
_m = ob_rock_013.modifiers.new('Subdivision', 'SUBSURF')
_m.uv_smooth = 'PRESERVE_CORNERS'
_m.render_levels = 1
_m.show_only_control_edges = False
ob_grass_blade_001.location = (1.378, 0.2218, -0.2614)
ob_grass_blade_001.rotation_euler = (-0.0, 1.571, 0.0)
ob_grass_blade_001.scale = (0.1446, 0.1446, 1.734)
ob_grass_blade_001.lineart.crease_threshold = 0.0
_m = ob_grass_blade_001.modifiers.new('Decimate', 'DECIMATE')
_m.ratio = 0.2587
ob_grass_blade.location = (0.6215, -0.09341, -0.8662)
ob_grass_blade.rotation_euler = (-0.0, 1.571, 0.0)
ob_grass_blade.scale = (0.1208, 0.1208, 0.9728)
ob_grass_blade.lineart.crease_threshold = 0.0
_m = ob_grass_blade.modifiers.new('Decimate', 'DECIMATE')
_m.ratio = 0.393
_m.use_collapse_triangulate = True
ob_grass_blade_002.location = (1.066, -0.3123, -0.426)
ob_grass_blade_002.rotation_euler = (-0.0, 1.571, 0.0)
ob_grass_blade_002.scale = (0.1208, 0.1208, 1.428)
ob_grass_blade_002.lineart.crease_threshold = 0.0
_m = ob_grass_blade_002.modifiers.new('Decimate', 'DECIMATE')
_m.ratio = 0.4776
ob_grass_blade_003.location = (0.8468, 0.3553, -0.8136)
ob_grass_blade_003.rotation_euler = (1.571, -0.2563, 1.571)
ob_grass_blade_003.scale = (0.1208, 0.1208, 1.219)
ob_grass_blade_003.lineart.crease_threshold = 0.0
_m = ob_grass_blade_003.modifiers.new('Decimate', 'DECIMATE')
_m.ratio = 0.4776
_m.use_collapse_triangulate = True
ob_grass_blade_004.location = (0.1339, -0.1705, -0.1792)
ob_grass_blade_004.rotation_euler = (-4.712, 3.799, 1.571)
ob_grass_blade_004.scale = (0.1208, 0.1208, 0.8305)
ob_grass_blade_004.lineart.crease_threshold = 0.0
_m = ob_grass_blade_004.modifiers.new('Decimate', 'DECIMATE')
_m.ratio = 0.7811
_m.use_collapse_triangulate = True
ob_grass_blade_005.location = (0.1488, 0.636, -0.4161)
ob_grass_blade_005.rotation_euler = (-1.571, 4.087, -1.571)
ob_grass_blade_005.scale = (0.1208, 0.1208, 0.8305)
ob_grass_blade_005.lineart.crease_threshold = 0.0
_m = ob_grass_blade_005.modifiers.new('Decimate', 'DECIMATE')
_m.ratio = 0.592
_m.use_collapse_triangulate = True
ob_rock_000.location = (0.0, 0.0, -8.673)
ob_rock_000.rotation_euler = (-0.0, 1.571, 0.0)
ob_rock_000.scale = (6.37, 5.074, 3.554)
ob_rock_000.lineart.crease_threshold = 0.0
_m = ob_rock_000.modifiers.new('Subdivision', 'SUBSURF')
_m.uv_smooth = 'PRESERVE_CORNERS'
_m.render_levels = 1
_m.show_only_control_edges = False
ob_rock_001.location = (-0.6727, 9.553, -7.605)
ob_rock_001.rotation_euler = (-0.0, 1.571, 0.0)
ob_rock_001.scale = (1.719, 2.72, 3.554)
ob_rock_001.lineart.crease_threshold = 0.0
_m = ob_rock_001.modifiers.new('Subdivision', 'SUBSURF')
_m.uv_smooth = 'PRESERVE_CORNERS'
_m.render_levels = 1
_m.show_only_control_edges = False

# ---- collection membership
col_collection_1.objects.link(ob_grass_blade_013)
col_collection_1.objects.link(ob_grass_blade_014)
col_collection_1.objects.link(ob_grass_blade_015)
col_collection_1.objects.link(ob_grass_blade_016)
col_collection_1.objects.link(ob_grass_blade_017)
col_collection_1.objects.link(ob_grass_blade_018)
col_collection_1.objects.link(ob_grass_blade_019)
col_collection_1.objects.link(ob_grass_blade_020)
col_collection_1.objects.link(ob_grass_blade_021)
col_collection_1.objects.link(ob_grass_blade_022)
col_collection_1.objects.link(ob_grass_blade_023)
col_collection_1.objects.link(ob_grass_blade_024)
col_collection_1.objects.link(ob_grass_blade_025)
col_collection_1.objects.link(ob_grass_blade_026)
col_collection_1.objects.link(ob_grass_blade_027)
col_collection_1.objects.link(ob_grass_blade_028)
col_collection_1.objects.link(ob_grass_blade_029)
col_collection_1.objects.link(ob_grass_blade_030)
col_collection_1.objects.link(ob_grass_blade_031)
col_collection_1.objects.link(ob_grass_blade_032)
col_collection_1.objects.link(ob_grass_blade_033)
col_collection_1.objects.link(ob_grass_blade_034)
col_collection_1.objects.link(ob_grass_blade_035)
col_collection_1.objects.link(ob_grass_blade_036)
col_collection_1.objects.link(ob_grass_blade_037)
col_collection_1.objects.link(ob_grass_blade_038)
col_collection_1.objects.link(ob_grass_blade_039)
col_collection_1.objects.link(ob_grass_blade_040)
col_collection_1.objects.link(ob_grass_blade_041)
col_collection_1.objects.link(ob_grass_blade_042)
col_collection_1.objects.link(ob_grass_blade_043)
col_collection_1.objects.link(ob_grass_blade_044)
col_collection_1.objects.link(ob_grass_blade_045)
col_collection_1.objects.link(ob_grass_blade_046)
col_collection_1.objects.link(ob_grass_blade_047)
col_collection_1.objects.link(ob_grass_blade_048)
col_collection_1.objects.link(ob_grass_blade_049)
col_collection_1.objects.link(ob_grass_blade_050)
col_collection_1.objects.link(ob_grass_blade_051)
col_collection_1.objects.link(ob_grass_blade_052)
col_collection_1.objects.link(ob_grass_blade_053)
col_collection_1.objects.link(ob_grass_blade_054)
col_collection_1.objects.link(ob_rock_002)
col_collection_1.objects.link(ob_rock_003)
col_collection_1.objects.link(ob_rock_004)
col_collection_1.objects.link(ob_rock_005)
col_collection_1.objects.link(ob_rock_006)
col_collection_1.objects.link(ob_rock_007)
col_collection_1.objects.link(ob_rock_008)
col_collection_1.objects.link(ob_rock_009)
col_collection_1.objects.link(ob_rock_010)
col_collection_1.objects.link(ob_rock_011)
col_collection_1.objects.link(ob_rock_012)
col_collection_1.objects.link(ob_rock_013)
col_grass_clump.objects.link(ob_grass_blade_001)
col_grass_clump.objects.link(ob_grass_blade)
col_grass_clump.objects.link(ob_grass_blade_002)
col_grass_clump.objects.link(ob_grass_blade_003)
col_grass_clump.objects.link(ob_grass_blade_004)
col_grass_clump.objects.link(ob_grass_blade_005)
col_rocks.objects.link(ob_rock_000)
col_rocks.objects.link(ob_rock_001)
def _layer_coll(name, lc=None):
    lc = lc or bpy.context.view_layer.layer_collection
    for c in lc.children:
        if c.name == name: return c
        r = _layer_coll(name, c)
        if r: return r
_layer_coll('Grass Clump').exclude = True
_layer_coll('Rocks').exclude = True

# ---- scene / render settings (as saved in the file)
scene.frame_start = 1; scene.frame_end = 858; scene.frame_set(1)
scene.render.engine = 'CYCLES'
scene.render.resolution_x = 3840
scene.render.resolution_y = 2160
scene.render.dither_intensity = 0.0
scene.cycles.use_denoising = False
scene.cycles.samples = 700
scene.cycles.sampling_pattern = 'TABULATED_SOBOL'
scene.cycles.use_adaptive_sampling = False
scene.cycles.use_light_tree = False
scene.cycles.blur_glossy = 0.0
scene.cycles.sample_clamp_direct = 4.0
scene.cycles.sample_clamp_indirect = 1.0
scene.cycles.bake_type = 'NORMAL'
scene.view_settings.view_transform = 'Standard'
bpy.context.view_layer.update()

# ---- added for rendering (the .blend has no active camera and no usable light): camera, sun
cam_auto = bpy.data.cameras.new('AutoCamera')
cam_auto.lens = 50.0
cam_auto.sensor_width = 36.0
cam_auto.clip_end = 1000.0
ob_auto_camera = bpy.data.objects.new('AutoCamera', cam_auto)
scene.collection.objects.link(ob_auto_camera)
ob_auto_camera.location = (31.0304, -35.3139, 30.6084)
ob_auto_camera.rotation_euler = (1.09748, -7.21219e-08, 0.694738)
scene.camera = ob_auto_camera
light_auto_sun = bpy.data.lights.new('AutoSun', 'SUN')
light_auto_sun.energy = 3.0
light_auto_sun.angle = 0.0523599
ob_auto_sun = bpy.data.objects.new('AutoSun', light_auto_sun)
scene.collection.objects.link(ob_auto_sun)
ob_auto_sun.rotation_euler = (0.872665, 0.174533, 0.523599)
bpy.context.view_layer.update()
